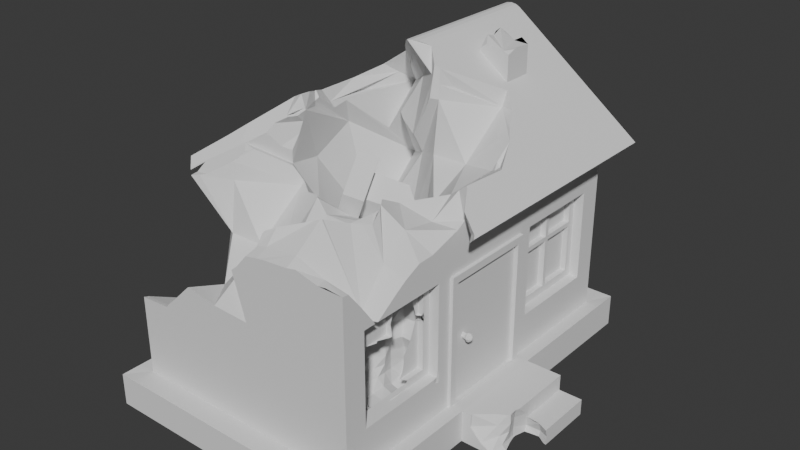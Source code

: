 # Source: damaged_house.blend  (saved by Blender 5.0.119; exported with 4.5.12 LTS)
import bpy
from mathutils import Matrix  # noqa: F401  (used for matrix-valued properties, if any)

bpy.ops.wm.read_factory_settings(use_empty=True)
scene = bpy.context.scene
scene.name = 'Scene'

# ---- collections
col_collection = bpy.data.collections.new('Collection'); scene.collection.children.link(col_collection)

# ---- world
world_world = bpy.data.worlds.new('World'); scene.world = world_world
world_world.use_nodes = True; world_world.node_tree.nodes.clear()
_N = world_world.node_tree.nodes; _L = world_world.node_tree.links
n0 = _N.new('ShaderNodeOutputWorld'); n0.name = 'World Output'; n0.location = (200, 100)
n1 = _N.new('ShaderNodeBackground'); n1.name = 'Background'; n1.location = (-200, 100)
n1.inputs[0].default_value = (0.05088, 0.05088, 0.05088, 1.0)
_L.new(n1.outputs[0], n0.inputs[0])
n0.is_active_output = True
world_world.color = (0.05088, 0.05088, 0.05088)
world_world.sun_shadow_jitter_overblur = 0.0

# ---- meshes
me_cube_001 = bpy.data.meshes.new('Cube.001')
me_cube_001.from_pydata([(1.741, -2.62, 1.122), (-2.0, 3.0, 3.5), (1.988, -1.101, 1.053), (2.771, -0.2501, 0.002146), (-1.151, -0.1281, 4.234), (1.741, -2.62, 2.652), (1.741, -1.09, 1.122), (2.0, 3.0, 3.5), (0.6418, -1.987, 2.912), (1.741, -1.09, 2.652), (0.0, 3.0, 5.024), (-2.0, -3.0, 0.4776), (-2.0, 3.0, 0.4776), (2.0, 3.0, 0.4776), (0.5182, 0.6437, 3.562), (-1.473, -1.662, 2.492), (1.741, 2.62, 1.122), (1.741, 2.62, 2.652), (2.0, -3.0, 0.4776), (-2.25, 3.375, -0.02985), (1.741, 1.09, 1.122), (-2.25, -3.375, -0.02985), (1.741, 1.09, 2.652), (-2.25, 3.375, 0.5074), (2.25, 3.375, -0.02985), (2.25, 3.375, 0.5074), (2.25, -3.375, -0.02985), (2.25, -3.375, 0.5074), (-2.25, -3.375, 0.5074), (2.0, -0.8435, 2.643), (2.0, 0.8435, 2.643), (2.0, -0.8435, 0.495), (2.0, 0.8435, 0.495), (2.0, 1.09, 1.122), (2.0, -2.62, 1.122), (2.0, -2.62, 2.652), (2.0, -1.09, 2.652), (2.0, 1.09, 2.652), (2.791, -0.2694, 0.3371), (2.0, 2.62, 1.122), (2.772, -0.251, 0.1488), (-0.08093, 1.131, 3.271), (2.0, 2.62, 2.652), (-0.9669, 2.039, 2.746), (2.0, -0.2012, 0.495), (-0.08093, 1.131, 4.534), (-1.395, 0.8717, 3.534), (2.0, 0.2144, 0.495), (-0.9669, 2.039, 4.009), (1.186, -1.443, 3.3), (2.0, 0.7536, 0.4776), (2.0, -0.7244, 0.4776), (2.25, 0.8473, 0.5074), (0.243, -2.709, 3.039), (2.25, -0.8154, 0.5074), (2.25, 0.8473, -0.02985), (2.25, -0.8154, -0.02985), (2.854, 0.8473, 0.5074), (2.854, 0.8473, -0.02985), (2.854, 0.8473, 0.2388), (3.247, 0.8473, -0.02985), (3.247, 0.8473, 0.2388), (2.797, -0.4101, 0.02814), (2.816, -0.5908, 0.04704), (-2.0, 3.296, 3.5), (2.771, -0.7996, 0.002181), (-0.9549, -0.5369, 4.255), (2.0, 3.296, 3.5), (-1.511, -1.256, 3.814), (0.0, 3.296, 5.024), (-2.143, 3.296, 3.644), (2.143, 3.296, 3.644), (-0.1599, 3.296, 5.155), (1.654, 0.5396, 3.656), (0.1599, 3.296, 5.155), (1.088, 0.6803, 3.543), (0.112, -2.035, 2.827), (0.0, 3.296, 5.091), (-0.3372, -1.766, 2.587), (-0.08652, 3.296, 5.192), (-0.903, -1.625, 2.473), (7.451e-09, 3.296, 5.206), (0.08652, 3.296, 5.192), (-2.302, 3.296, 3.27), (2.302, 3.296, 3.27), (-2.445, 3.296, 3.414), (2.445, 3.296, 3.414), (0.5079, 1.764, 3.378), (0.5079, 2.278, 3.378), (1.022, 1.764, 3.378), (1.022, 2.278, 3.378), (1.805, -0.8435, 0.495), (0.5182, -2.817, 3.421), (1.805, -0.8435, 2.643), (1.805, 0.8435, 0.495), (0.5182, 0.4456, 2.489), (0.5182, -0.6246, 2.875), (-1.473, -1.86, 1.419), (1.805, 0.8435, 2.643), (-1.473, -2.93, 1.805), (0.5182, -1.247, 3.054), (2.053, -0.8435, 0.495), (2.053, -0.7257, 2.525), (2.053, 0.7257, 0.495), (1.621, -1.797, 3.123), (2.053, 0.7257, 2.525), (2.053, 0.8435, 2.643), (2.053, 0.8435, 0.495), (2.053, -0.8435, 2.643), (2.053, -0.7257, 0.495), (1.884, -0.7257, 0.495), (1.884, 0.7257, 0.495), (1.884, 0.7257, 2.525), (1.884, -0.7257, 2.525), (-1.473, -1.558, 3.328), (0.5182, 0.7468, 4.398), (1.805, -0.8435, 0.4771), (1.805, 0.8435, 0.4771), (2.053, -0.8435, 0.4771), (2.053, 0.7257, 0.4771), (2.053, 0.8435, 0.4771), (2.053, -0.7257, 0.4771), (1.741, -2.489, 2.52), (1.741, -1.222, 1.254), (1.741, -1.222, 2.52), (1.741, -1.89, 2.52), (1.741, -2.489, 2.136), (1.741, -1.222, 2.062), (1.741, -1.222, 2.136), (1.741, -1.89, 2.136), (1.835, -2.489, 2.52), (1.835, -1.222, 1.254), (1.835, -1.222, 2.52), (1.835, -2.62, 2.652), (1.835, -1.814, 1.122), (1.835, -1.09, 1.122), (1.835, -1.09, 2.144), (1.835, -1.09, 2.652), (1.835, -1.814, 2.652), (1.741, -2.38, 2.699), (1.041, -2.805, 3.47), (1.835, -1.89, 2.52), (1.577, -2.856, 3.335), (1.835, -1.897, 1.122), (1.835, -1.897, 2.652), (1.835, -1.89, 2.136), (1.835, -1.09, 2.054), (1.741, 2.489, 1.254), (1.741, 2.489, 2.52), (1.741, 1.222, 1.254), (1.741, 1.222, 2.52), (1.741, 1.89, 1.254), (1.741, 1.821, 1.254), (1.741, 1.89, 2.52), (1.741, 1.821, 2.52), (1.741, 2.489, 2.062), (1.741, 2.489, 2.136), (1.741, 1.222, 2.062), (1.741, 1.222, 2.136), (1.741, 1.89, 2.062), (1.741, 1.89, 2.136), (1.741, 1.821, 2.062), (1.741, 1.821, 2.136), (1.835, 2.489, 2.136), (1.835, 2.489, 2.52), (1.835, 1.821, 1.254), (1.835, 1.222, 1.254), (1.835, 1.222, 2.136), (1.835, 1.222, 2.52), (1.835, 1.821, 2.52), (1.835, 2.62, 2.144), (1.835, 2.62, 2.652), (1.835, 1.814, 1.122), (1.835, 1.09, 1.122), (1.835, 1.09, 2.144), (1.835, 1.09, 2.652), (1.835, 1.814, 2.652), (1.835, 2.62, 1.122), (1.835, 2.489, 1.254), (1.835, 1.89, 1.254), (1.835, 1.89, 2.52), (1.835, 1.897, 1.122), (1.835, 1.897, 2.652), (1.835, 1.89, 2.136), (-0.9139, -2.364, 2.129), (1.835, 1.821, 2.136), (-0.4344, -2.59, 2.485), (-0.08042, -2.71, 2.765), (1.835, 2.489, 2.062), (-1.33, 0.05102, 3.211), (1.835, 1.222, 2.062), (-1.086, 1.071, 1.647), (0.2119, -2.992, 2.243), (1.835, 2.62, 2.054), (-0.1456, 0.8446, 1.929), (1.835, 1.09, 2.054), (1.835, 1.89, 2.062), (-1.088, -0.7192, 3.423), (-0.6699, -0.609, 2.872), (1.835, 1.821, 2.062), (-0.05413, -0.6117, 2.833), (1.077, -0.05842, 3.199), (1.557, -0.2846, 3.555), (1.043, -0.7838, 3.452), (1.583, -0.7318, 3.313), (1.55, -1.267, 3.386), (-1.273, 0.9502, 4.054), (-1.074, 1.748, 4.206), (-0.7093, 1.582, 4.484), (-0.8986, 1.824, 4.339), (0.0, 0.8521, 5.024), (-0.05694, 0.8458, 4.981), (-1.265, 0.3212, 4.06), (0.3609, 0.7716, 4.749), (0.1278, 0.997, 4.927), (0.1599, 0.8635, 5.155), (0.08652, 0.7928, 5.192), (1.65e-09, 0.7302, 5.206), (-0.04523, 0.7067, 5.199), (1.108, 1.54, 4.204), (-0.08652, 0.7381, 5.192), (-0.1599, 0.8096, 5.155), (0.2235, 0.9357, 5.107), (-1.301, 0.1738, 4.286), (-1.31, 0.9265, 4.279), (-1.171, 1.483, 4.385), (-0.8365, 1.629, 4.64), (-0.475, 1.165, 4.915), (-2.0, -1.797, 3.395), (-2.0, -1.637, 3.5), (-2.0, -1.909, 3.384), (2.0, -3.0, 3.311), (2.0, -2.668, 3.014), (-0.8828, -0.7657, 3.134), (2.0, -2.895, 3.303), (2.0, -1.995, 2.899), (2.0, -0.964, 3.127), (2.0, -1.242, 3.156), (-0.2762, -1.057, 3.222), (2.0, -1.797, 3.02), (2.0, -1.525, 3.145), (2.0, -0.5332, 3.5), (2.0, -0.5603, 3.389), (2.0, -0.7014, 3.313), (2.0, -2.405, 2.652), (2.0, -2.358, 2.652), (1.052, -3.0, 3.376), (1.205, -3.0, 3.41), (0.6472, -3.0, 3.343), (1.592, -3.0, 3.316), (1.721, -3.0, 3.335), (0.5182, -3.0, 3.324), (1.918, -2.387, 2.652), (-1.891, -1.532, 3.583), (-1.535, -1.221, 3.854), (-1.586, -1.253, 3.815), (-1.186, 0.1525, 4.12), (-1.192, 0.04079, 4.116), (-1.168, -0.1106, 4.134), (-0.9763, -0.5014, 4.28), (-1.018, -0.4054, 4.248), (-0.9697, -0.5324, 4.285), (-0.9619, -0.7976, 4.291), (-1.036, -0.8518, 4.235), (1.728, 0.2688, 3.708), (1.664, 0.651, 3.756), (1.732, 0.6301, 3.704), (1.739, -0.3463, 3.699), (1.737, 0.4901, 3.701), (1.421, 0.982, 3.941), (0.6346, 0.9794, 4.54), (0.5182, 0.7537, 4.629), (0.4358, 0.6934, 4.692), (1.108, 1.509, 4.18), (1.095, 1.52, 4.189), (1.053, 1.465, 4.222), (-2.143, -1.454, 3.644), (0.4532, 0.7136, 4.932), (1.217, 1.598, 4.35), (1.111, 1.639, 4.431), (1.686, 0.9136, 3.992), (1.55, 1.099, 4.095), (1.36, 1.418, 4.24), (2.137, -0.7525, 3.648), (2.143, -0.7553, 3.644), (1.902, -0.4016, 3.828), (1.924, -0.4174, 3.811), (1.932, 0.3733, 3.805), (1.916, 0.8435, 3.817), (1.901, -0.3701, 3.828), (0.5182, 0.7611, 4.882), (0.7618, 1.233, 4.696), (-1.187, -0.06803, 4.373), (2.832, 0.004321, 0.06295), (-1.195, -0.08434, 4.367), (-1.108, -0.2837, 4.432), (2.854, -0.0398, 0.308), (-1.109, -0.2827, 4.432), (3.067, 0.01784, 0.06013), (-1.057, -0.6439, 4.472), (-1.061, -0.5051, 4.469), (-1.285, -0.8109, 4.298), (-1.638, -1.072, 4.029), (-1.908, -1.239, 3.823), (2.302, -0.8382, 3.27), (2.445, -0.9502, 3.414), (2.171, -0.6556, 3.37), (2.195, -0.6941, 3.351), (2.226, -0.7093, 3.327), (2.407, -0.8851, 3.443), (-1.108, -0.2834, 4.432), (-1.131, -0.06493, 4.277), (-1.247, 0.3962, 3.945), (-1.211, 0.6229, 4.012), (2.583, -0.7942, 0.09371), (-1.152, 0.9095, 3.796), (2.4, -0.7879, 0.2863), (-1.04, 1.442, 3.332), (-0.7645, 1.402, 3.724), (2.75, -0.5887, 0.1653), (-0.5066, 1.105, 3.846), (2.715, -0.5846, 0.3367), (-0.4147, 1.058, 3.763), (-0.1242, 0.9394, 3.637), (2.822, -0.4421, 0.1941), (0.445, 0.7032, 4.79), (0.2401, 0.7636, 4.115), (2.851, -0.4562, 0.3582), (-0.06069, 0.8904, 3.647), (0.4102, 0.666, 4.418), (-2.0, -1.763, 1.054), (-2.0, -2.918, 1.767), (-2.0, -2.967, 1.781), (-2.0, -3.0, 1.795), (-2.0, -1.221, 2.336), (-2.0, -1.257, 2.107), (-2.0, -1.543, 0.9747), (-2.0, -1.233, 2.236), (-2.0, -1.922, 3.381), (0.3019, -3.0, 3.283), (-1.97, -3.0, 1.792), (-1.473, -3.0, 1.825), (-0.9864, -3.0, 2.312), (-1.242, -3.0, 2.059), (-1.421, -3.0, 1.893), (-0.4099, -3.0, 2.263), (0.002883, -3.0, 2.971), (-0.4355, -3.0, 2.237), (-0.9442, -3.0, 2.351), (0.2203, -3.0, 2.248), (0.2158, -3.0, 2.237), (0.2037, -3.0, 2.285), (0.09921, -3.0, 2.243), (0.1162, -3.0, 3.067), (-2.445, -1.506, 3.414), (-2.331, -1.626, 3.5), (-2.302, -1.609, 3.27), (-2.375, -1.574, 3.344), (-2.16, -1.791, 3.378), (1.035, -2.314, 3.789), (1.035, -2.292, 3.773), (1.013, -2.33, 3.783), (1.173, -1.932, 3.627), (1.251, -1.797, 3.592), (0.9385, -2.366, 3.754), (0.5182, -2.634, 3.628), (-1.986, -1.916, 3.385), (-1.878, -1.862, 3.405), (-1.793, -1.797, 3.422), (0.3442, -2.829, 3.382), (0.3447, -2.716, 3.522), (0.371, -2.69, 3.558), (0.361, -2.698, 3.547), (0.3994, -2.681, 3.573), (0.3526, -2.885, 3.354), (0.362, -2.948, 3.322), (0.3505, -2.873, 3.358), (-0.995, -0.8047, 3.436), (-1.041, -0.8553, 3.48), (-0.8818, -0.7254, 3.226), (-0.6153, -0.8943, 3.173), (-0.5806, -0.9203, 3.171), (-0.8351, -0.7399, 3.198), (-0.5173, -0.9414, 3.187), (-0.3116, -1.016, 3.246), (-0.2706, -1.056, 3.229), (-0.2754, -1.051, 3.231), (-0.03372, -1.118, 3.05), (-0.2644, -1.052, 3.222), (0.4912, -1.247, 3.057), (0.4201, -1.185, 3.037), (0.3029, -1.024, 2.978), (0.5182, -1.261, 3.066), (-1.389, -1.381, 3.748), (-1.328, -1.262, 3.767), (-1.473, -1.55, 3.627), (-2.201, -1.756, 3.395), (-2.186, -1.771, 3.388), (-1.239, -1.08, 3.992), (-1.138, -0.8886, 3.739), (-1.035, -0.7667, 3.667), (-1.223, -1.06, 3.634), (-1.01, -0.6336, 3.896), (-0.9321, -0.7343, 4.225), (-0.9824, -0.5745, 4.084), (-0.9825, -0.5742, 4.083), (1.026, -1.131, 3.632), (1.142, -1.291, 3.641), (1.277, -1.531, 3.645), (1.318, -1.665, 3.55), (1.224, -1.406, 3.633), (0.5316, -1.248, 3.072), (0.6968, -0.8655, 3.177), (0.7303, -0.8383, 3.193), (-1.005, -0.8569, 4.227), (-1.222, -1.046, 4.027), (-1.221, -1.044, 4.032), (-1.182, -0.9637, 4.119), (2.407, -0.8154, 0.5074), (2.398, -0.8154, 0.2859), (2.422, -0.8154, 0.2662), (2.779, -0.8154, -0.004885), (2.818, -0.8154, -0.02985), (2.771, -0.8154, 0.002366), (2.599, -0.8154, 0.08616), (2.584, -0.8154, 0.09431), (2.409, -0.7887, 0.5074), (2.653, -0.5749, 0.5074), (2.599, -0.6075, 0.5074), (2.832, -0.3111, 0.5074), (2.854, -0.2475, 0.5074), (2.845, -0.4529, 0.5074), (2.846, -0.3558, 0.5074), (2.813, -0.4824, 0.5074), (2.854, -0.03987, 0.308), (2.854, -0.02835, 0.2388), (2.854, -0.04089, 0.3103), (2.854, -0.04004, 0.3084), (2.854, -0.2022, 0.4599), (3.247, -0.1295, 0.2388), (3.247, -0.1077, 0.03475), (3.247, -0.0876, 0.1047), (3.247, -0.1069, -0.02985), (3.008, -0.0518, 0.2388), (3.081, -0.04793, 0.2388), (3.232, -0.1218, 0.2388), (3.063, -0.005678, -0.02985), (3.194, -0.09165, -0.02985), (2.882, -0.5838, -0.02985), (2.868, -0.7117, -0.02985), (2.868, -0.5139, -0.02985), (2.968, -0.03255, -0.02985), (2.785, -0.2181, -0.02985), (2.788, -0.2664, -0.02985), (2.82, -0.7994, -0.02985), (2.816, -0.3911, -0.02985), (2.834, -0.04103, -0.02985), (1.983, -0.7313, 0.4962), (1.983, 0.7201, 0.4962), (1.983, 0.7201, 2.526), (1.983, -0.7313, 2.526), (1.941, -0.4349, 1.529), (2.041, -0.4349, 1.529), (1.941, -0.4495, 1.494), (2.041, -0.4495, 1.494), (1.941, -0.4848, 1.479), (2.041, -0.4848, 1.479), (1.941, -0.52, 1.494), (2.041, -0.52, 1.494), (1.941, -0.5346, 1.529), (2.041, -0.5346, 1.529), (1.941, -0.52, 1.565), (2.041, -0.52, 1.565), (1.941, -0.4848, 1.579), (2.041, -0.4848, 1.579), (1.941, -0.4495, 1.565), (2.041, -0.4495, 1.565), (2.075, -0.4354, 1.48), (2.075, -0.4149, 1.529), (2.075, -0.4848, 1.459), (2.075, -0.5342, 1.48), (2.075, -0.5547, 1.529), (2.075, -0.5342, 1.579), (2.075, -0.4848, 1.599), (2.075, -0.4354, 1.579), (2.112, -0.4354, 1.48), (2.112, -0.4149, 1.529), (2.112, -0.4848, 1.459), (2.112, -0.5342, 1.48), (2.112, -0.5547, 1.529), (2.112, -0.5342, 1.579), (2.112, -0.4848, 1.599), (2.112, -0.4354, 1.579), (2.151, -0.4684, 1.513), (2.151, -0.4616, 1.529), (2.151, -0.4848, 1.506), (2.151, -0.5012, 1.513), (2.151, -0.508, 1.529), (2.151, -0.5012, 1.546), (2.151, -0.4848, 1.552), (2.151, -0.4684, 1.546), (1.861, 0.7201, 2.526), (1.861, -0.7313, 2.526), (1.861, -0.7313, 0.4962), (1.861, 0.7201, 0.4962), (2.0, -1.113, 1.029), (2.0, -1.178, 1.065), (2.0, -1.06, 1.046), (2.0, -1.073, 1.025), (2.0, -2.655, 0.9868), (2.0, -2.382, 0.8804), (2.0, -2.533, 0.8792), (2.0, -2.6, 0.8923), (2.0, -2.139, 1.015), (2.0, -1.909, 1.054), (2.0, -1.894, 1.047), (2.0, -1.675, 1.042), (2.0, -1.176, 1.122), (2.0, -1.498, 1.122), (2.0, -1.593, 1.065), (2.0, -1.65, 1.045), (2.0, -2.606, 2.652), (2.0, -2.733, 1.377), (2.0, -2.693, 1.047), (2.0, -2.703, 1.163), (2.0, -2.72, 1.334), (2.0, -2.672, 1.607), (2.0, -2.674, 1.603), (2.0, -2.675, 1.6), (2.0, -2.62, 1.723), (2.0, -2.62, 1.924), (2.0, -2.675, 1.977), (2.0, -2.899, 2.57), (2.0, -2.787, 2.627), (2.0, -2.924, 2.342), (2.0, -2.828, 2.193), (2.0, -2.907, 2.402), (2.0, -2.767, 2.093), (2.0, -2.737, 2.021), (2.0, -2.675, 2.664), (2.0, -2.715, 2.667), (2.0, -1.828, 2.652), (2.0, -1.527, 2.767), (2.0, -1.646, 2.764), (2.0, -1.085, 2.652), (2.0, -1.412, 2.777), (2.0, -1.151, 2.694), (2.0, -1.221, 2.714), (2.0, -1.306, 2.759), (2.0, -1.085, 2.655), (2.0, -1.072, 1.222), (2.0, -1.053, 1.183), (2.0, -1.049, 1.065), (2.0, -1.081, 2.311), (2.0, -1.09, 1.908), (2.0, -1.037, 2.161), (2.0, -1.021, 2.093), (2.0, -1.064, 2.352), (2.0, -1.021, 2.521), (2.0, -1.062, 2.566), (2.0, -1.09, 1.265), (1.961, -1.09, 2.491), (1.964, -1.09, 2.504), (1.996, -1.09, 2.652), (1.994, -1.09, 2.65), (1.977, -1.09, 2.579), (1.94, -1.09, 2.092), (1.989, -1.09, 2.32), (1.977, -1.09, 2.402), (1.977, -1.09, 2.24), (1.977, -1.09, 1.981), (1.955, -1.09, 2.065), (1.991, -1.09, 1.196), (1.991, -1.09, 1.122), (1.992, -1.09, 2.31), (1.741, -2.62, 1.52), (1.741, -2.62, 1.52), (1.805, -2.62, 1.566), (1.835, -2.62, 1.598), (1.8, -2.62, 2.331), (1.865, -2.62, 2.093), (1.819, -2.62, 2.29), (1.882, -2.62, 2.47), (1.89, -2.62, 2.52), (1.985, -2.62, 1.693), (1.96, -2.62, 2.603), (1.984, -2.62, 2.643), (1.997, -2.62, 2.652), (1.87, -1.894, 1.122), (1.842, -1.945, 1.122), (1.776, -2.145, 1.122), (1.741, -2.183, 1.122), (1.746, -2.175, 1.122), (1.765, -2.152, 1.122), (1.847, -1.708, 1.122), (1.979, -1.561, 1.122), (1.845, -1.646, 1.122), (1.988, -1.101, 1.122), (1.811, -1.643, 2.652), (1.794, -1.535, 2.652), (1.921, -1.262, 2.652), (1.947, -1.23, 2.652), (1.975, -1.14, 2.652), (1.975, -1.802, 2.652), (1.9, -1.723, 2.652), (1.741, -1.274, 2.136), (1.741, -1.294, 2.221), (1.741, -1.331, 2.337), (1.741, -1.344, 2.397), (1.741, -1.402, 2.481), (1.741, -1.451, 2.518), (1.741, -1.454, 2.52), (1.741, -2.447, 2.136), (1.741, -2.283, 2.136), (1.741, -2.328, 2.151), (1.741, -2.383, 2.218), (1.764, -1.405, 2.52), (1.743, -1.449, 2.52), (1.835, -1.328, 2.52), (1.816, -1.222, 2.136), (1.835, -1.222, 2.192), (1.741, -1.616, 1.254), (1.741, -1.559, 1.357), (1.741, -1.526, 1.475), (1.741, -1.531, 1.597), (1.741, -1.359, 1.846), (1.741, -1.405, 1.761), (1.741, -1.277, 2.062), (1.741, -1.317, 1.948), (1.835, -1.564, 1.254), (1.835, -1.446, 2.652), (1.835, -1.665, 2.652), (1.835, -1.353, 2.591), (1.835, -1.337, 2.533), (1.835, -1.848, 2.52), (1.835, -1.844, 2.533), (1.835, -1.877, 2.136), (1.835, -1.89, 2.199), (1.835, -1.89, 2.409), (1.835, -1.93, 2.136), (1.835, -1.646, 1.127), (1.835, -1.692, 1.128), (1.835, -1.601, 1.16), (1.835, -1.589, 1.21), (1.835, -1.968, 1.122), (1.835, -1.931, 1.131), (1.835, -1.894, 1.141), (1.835, -1.208, 2.129), (1.835, -1.222, 2.039), (1.835, -1.208, 2.075), (1.835, -1.197, 2.094), (1.835, -1.2, 2.104), (1.835, -2.581, 2.412), (1.835, -2.62, 2.391), (1.835, -2.489, 2.372), (1.835, -2.527, 2.376), (1.81, -1.89, 2.324), (1.813, -1.89, 2.328), (1.758, -2.099, 2.136), (1.779, -2.489, 2.136), (1.788, -2.142, 2.136), (1.82, -1.222, 2.062), (1.809, -1.229, 2.062), (1.822, -2.489, 2.196), (1.8, -2.489, 2.328), (0.5079, 1.764, 4.927), (1.022, 2.278, 4.966), (1.022, 1.764, 4.926), (0.5079, 2.278, 5.125), (0.6215, 1.764, 5.019), (0.7329, 1.764, 4.958), (0.9359, 1.764, 4.971), (0.9043, 2.278, 5.053), (0.765, 2.278, 4.976), (0.621, 2.278, 5.064), (1.022, 1.916, 4.975), (1.022, 2.032, 4.98), (1.022, 2.155, 4.883), (0.5079, 2.15, 5.1), (0.5079, 2.104, 5.045), (0.5079, 1.942, 5.093), (-0.3606, 0.1387, 2.855), (-0.1168, 0.01688, 3.291), (-0.1755, -0.2861, 2.633), (0.0683, -0.4079, 3.069), (-0.5049, 0.3227, 2.783), (-0.09708, 0.1188, 3.512), (0.2126, -0.5919, 3.14), (-0.676, 0.03864, 2.929), (-0.3725, -0.1131, 3.472), (-0.142, -0.6419, 3.195), (-0.7678, 0.1557, 2.884), (-0.3599, -0.04823, 3.613), (-0.05023, -0.759, 3.241), (-0.5834, 0.09748, 2.894), (-0.2799, -0.05424, 3.437), (-0.04945, -0.5831, 3.16), (-0.3529, -0.4314, 2.617), (-0.175, -0.3982, 2.448), (-0.1901, -0.3616, 2.469), (-0.37, -0.5991, 2.669), (-0.2034, -0.3295, 2.487), (-0.2369, -0.2924, 2.461), (-0.5332, -0.3827, 2.602), (-0.4285, -0.4988, 2.683), (-0.3973, -0.5333, 2.707), (-0.4543, -0.4702, 2.663), (-0.3768, -0.4466, 2.626), (0.2547, 0.5298, 2.62), (0.6522, -0.03685, 2.846), (0.4409, 0.1057, 2.398), (0.339, 0.3066, 3.117), (0.2218, 0.389, 2.599), (0.3108, 0.328, 2.532), (0.3732, 0.1534, 2.449), (0.54, 0.01596, 2.923), (0.5513, 0.1702, 2.96), (0.4289, 0.2443, 3.049), (0.4731, 0.04423, 2.542), (0.5242, 0.01428, 2.641), (0.66, 0.03471, 2.715), (0.2986, 0.3502, 3.0), (0.3214, 0.3891, 2.945), (0.2057, 0.4029, 2.822), (0.7526, -2.859, 0.2858), (1.225, -2.799, 0.995), (0.7532, -2.859, 2.728), (1.222, -2.803, 2.6), (0.7526, -0.4171, 0.2858), (1.233, -1.205, 1.003), (0.7533, -0.4171, 2.726), (1.231, -1.202, 2.591), (1.701, -2.859, 0.2858), (1.701, -2.859, 2.753), (1.701, -0.4171, 0.2858), (1.701, -0.4171, 2.752), (1.236, -1.998, 1.006), (1.304, -2.72, 1.796), (1.255, -1.998, 2.567), (1.246, -1.217, 1.796), (1.12, -1.998, 1.796), (1.19, -2.245, 0.9592), (1.037, -2.505, 0.8069), (1.08, -2.726, 0.8495), (1.194, -2.83, 2.042), (1.158, -1.75, 2.738), (1.146, -1.516, 2.738), (1.198, -1.333, 2.624), (1.306, -1.278, 1.557), (1.252, -1.224, 1.338), (1.234, -1.206, 1.149), (1.518, -1.005, 0.8023), (1.299, -1.054, 0.8517), (1.259, -1.365, 1.029), (1.278, -1.546, 1.048), (1.233, -1.755, 1.003), (1.213, -2.812, 1.138), (1.192, -2.832, 1.324), (1.246, -2.778, 1.553), (1.238, -2.643, 2.584), (1.242, -2.459, 2.58), (1.264, -2.24, 2.558), (1.213, -1.185, 2.453), (1.231, -1.203, 2.259), (1.204, -1.176, 2.041), (1.331, -1.114, 2.679), (1.53, -1.056, 2.738), (1.382, -2.786, 1.008), (1.567, -2.775, 1.019), (1.381, -1.998, 2.645), (1.561, -1.998, 0.9041), (1.358, -1.998, 0.8939), (1.32, -1.005, 1.796), (1.539, -0.9706, 1.796), (0.9561, -1.748, 1.796), (0.9259, -1.499, 1.796), (1.17, -1.35, 1.796), (1.203, -2.633, 1.796), (0.9239, -2.497, 1.796), (0.8675, -2.253, 1.796), (0.8818, -1.998, 1.542), (0.8411, -1.998, 1.283), (1.061, -1.998, 1.101), (1.114, -1.998, 2.468), (1.06, -1.998, 2.273), (1.106, -1.998, 2.04), (0.8457, -1.743, 2.051), (0.8044, -1.74, 2.314), (0.9463, -1.744, 2.539), (0.8225, -1.483, 2.053), (0.91, -1.496, 2.298), (1.029, -1.512, 2.504), (1.073, -1.309, 2.043), (1.119, -1.329, 2.266), (1.153, -1.341, 2.453), (1.553, -2.244, 2.739), (1.394, -2.239, 2.613), (1.554, -2.471, 2.731), (1.372, -2.462, 2.666), (1.549, -2.683, 2.738), (1.363, -2.661, 2.682), (1.338, -1.31, 2.74), (1.395, -2.239, 0.9791), (1.594, -2.232, 1.11), (1.336, -2.477, 0.8401), (1.577, -2.448, 1.004), (1.332, -2.692, 0.838), (1.563, -2.65, 0.9308), (1.325, -1.297, 0.8217), (1.525, -1.253, 0.7116), (1.376, -1.535, 0.9335), (1.553, -1.525, 0.8577), (1.367, -1.754, 0.9151), (1.558, -1.754, 0.8839), (1.399, -2.802, 1.168), (1.38, -2.85, 1.335), (1.294, -0.9506, 1.063), (1.316, -0.9947, 1.308), (1.363, -1.107, 1.551), (1.529, -0.9371, 1.061), (1.549, -1.032, 1.318), (1.564, -1.123, 1.553), (1.329, -1.026, 2.044), (1.343, -1.06, 2.272), (1.314, -0.9976, 2.508), (1.552, -1.047, 2.042), (1.559, -1.095, 2.263), (1.537, -0.9846, 2.511), (1.045, -1.749, 1.094), (0.8621, -1.743, 1.287), (0.872, -1.744, 1.541), (1.212, -1.544, 1.166), (1.177, -1.54, 1.337), (1.099, -1.527, 1.551), (1.283, -1.397, 1.195), (1.313, -1.411, 1.359), (1.304, -1.407, 1.559), (0.9393, -2.747, 1.046), (0.887, -2.767, 1.285), (1.027, -2.707, 1.546), (0.8549, -2.514, 1.014), (0.7754, -2.522, 1.272), (0.8086, -2.516, 1.538), (1.01, -2.249, 1.079), (0.8549, -2.254, 1.286), (0.7782, -2.257, 1.537), (1.079, -2.685, 2.043), (1.038, -2.702, 2.28), (1.133, -2.664, 2.462), (0.9116, -2.499, 2.049), (1.053, -2.477, 2.275), (1.185, -2.457, 2.437), (0.9912, -2.247, 2.045), (1.203, -2.238, 2.25), (1.251, -2.237, 2.41), (1.701, -2.745, 2.702), (1.701, -2.673, 2.715), (1.701, -2.591, 2.753), (1.701, -1.108, 2.039), (1.701, -1.169, 2.166), (1.701, -1.169, 2.728), (1.701, -1.183, 2.752), (1.701, -1.108, 2.686), (1.701, -1.111, 1.331), (1.701, -1.185, 2.248), (1.701, -0.9331, 1.796), (1.701, -1.038, 1.103), (1.701, -1.028, 1.471), (1.701, -0.9888, 1.711), (1.701, -1.06, 1.026), (1.701, -1.083, 1.247), (1.701, -1.061, 1.551), (1.701, -1.084, 1.954), (1.701, -1.085, 2.614), (1.701, -1.102, 2.461), (1.701, -2.847, 2.521), (1.701, -2.833, 2.63), (1.701, -2.859, 2.498), (1.701, -2.739, 0.9755), (1.701, -2.647, 0.9384), (1.701, -2.566, 0.9672), (1.701, -2.786, 1.008), (1.701, -2.826, 1.05), (1.701, -2.442, 1.035), (1.701, -2.859, 1.075), (1.701, -2.232, 1.118), (1.701, -2.345, 1.081), (1.701, -2.138, 1.037), (1.701, -1.998, 0.8774), (1.701, -1.91, 0.8699), (1.701, -1.752, 0.8421), (1.701, -1.058, 0.8557), (1.701, -1.203, 0.7917), (1.701, -1.276, 0.7647), (1.701, -1.443, 0.8295), (1.701, -1.528, 0.8746), (1.701, -1.673, 0.8325), (1.141, -2.859, 2.488), (1.151, -2.859, 2.5), (1.166, -2.859, 2.524), (1.09, -2.859, 2.285), (1.166, -2.859, 2.123), (1.114, -2.859, 2.326), (1.327, -2.859, 1.858), (1.23, -2.859, 2.042), (1.346, -2.859, 1.552), (1.361, -2.859, 1.58), (1.302, -2.859, 2.656), (1.237, -2.859, 2.585), (1.356, -2.859, 2.684), (1.335, -2.859, 2.678), (1.508, -2.859, 1.145), (1.426, -2.859, 1.284), (1.389, -2.859, 1.333), (1.376, -2.859, 1.408), (1.623, -2.859, 1.097), (1.666, -2.859, 2.56), (1.64, -2.859, 2.656), (1.583, -2.859, 2.7), (1.561, -2.859, 1.107), (1.367, -2.859, 1.796), (1.541, -2.859, 2.707), (1.355, -1.305, 2.743), (1.293, -1.516, 2.742), (1.309, -1.75, 2.742), (1.3, -1.555, 2.742), (1.334, -1.393, 2.743), (1.451, -1.998, 2.746), (1.419, -1.922, 2.745), (1.466, -2.112, 2.747), (1.335, -1.776, 2.743), (1.614, -2.626, 2.751), (1.637, -2.474, 2.751), (1.551, -2.221, 2.749), (1.654, -2.37, 2.752), (1.57, -2.224, 2.75), (1.627, -2.244, 2.751), (1.673, -1.182, 2.752), (1.53, -1.075, 2.748), (1.74, -2.601, 2.664), (1.74, -1.193, 2.663)], [], [(334, 338, 230, 228, 229, 1, 12, 11, 333, 332, 331, 330, 336, 335, 337), (12, 1, 7, 13), (30, 32, 33, 37), (525, 522, 528, 527, 526, 529, 530, 531, 538, 537, 535, 534, 536, 532, 533, 540, 539, 521, 244, 232, 234, 231, 18, 31, 507, 508, 505, 506, 517, 518, 519, 520, 516, 515, 514, 513, 510, 511, 512, 509, 523, 524), (514, 515, 516, 520, 519, 518, 34, 529, 526, 527, 528, 522, 525, 524, 523, 509, 512, 511, 510, 513), (537, 538, 531, 530, 35, 521, 539, 540, 533, 532, 536, 534, 535), (547, 548, 545, 542, 543, 541, 36, 544, 549, 546), (548, 547, 546, 549, 544, 29, 30, 37, 42, 39, 33, 32, 13, 7, 241, 242, 243, 236, 237, 240, 239, 235, 245, 541, 543, 542, 545), (555, 556, 554, 560, 550, 551, 552, 507, 31, 29, 544, 559, 558, 557, 553), (544, 36, 554, 556, 555, 553, 557, 558, 559), (47, 50, 13, 32), (343, 344, 341, 340, 333, 11, 18, 231, 250, 249, 247, 246, 248, 251, 339, 353, 346, 351, 349, 350, 352, 345, 347, 348, 342), (7, 1, 10), (51, 18, 27, 54), (11, 12, 23, 28), (26, 27, 28, 21), (56, 54, 27, 26), (19, 23, 25, 24), (21, 28, 23, 19), (12, 13, 25, 23), (18, 11, 28, 27), (569, 566, 571, 570, 554, 36, 563, 564, 565, 562, 561, 568, 567, 574), (567, 568, 561, 562, 565, 564, 563, 9, 6, 573, 572, 560, 554, 570, 571, 566, 569, 574), (578, 584, 529, 34, 0, 576, 575, 577), (577, 575, 576, 5, 587, 586, 585, 583, 582, 579, 581, 580, 530, 529, 584, 578), (587, 35, 530, 580, 581, 579, 582, 583, 585, 586), (594, 588, 589, 590, 593, 592, 591, 0, 34, 518, 595, 596), (588, 594, 596, 595, 518, 517, 597, 573, 6, 591, 592, 593, 590, 589), (563, 36, 541, 603, 604, 598, 599, 600, 601, 602), (35, 587, 521), (587, 5, 9, 563, 602, 601, 600, 599, 598, 604, 603, 541, 245, 252, 244, 521), (20, 22, 37, 33), (17, 16, 39, 42), (39, 16, 20, 33), (37, 22, 17, 42), (24, 25, 52, 55), (59, 58, 55, 52, 57), (13, 50, 52, 25), (50, 51, 54, 52), (31, 18, 51, 44), (44, 51, 50, 47), (58, 59, 61, 60), (425, 420, 419, 418, 54, 56, 422, 421, 423, 424), (433, 431, 432, 429, 430, 57, 52, 54, 418, 426, 428, 427), (434, 435, 59, 57, 430, 438, 436, 437), (442, 60, 61, 439, 441, 440), (445, 439, 61, 59, 435, 443, 444), (450, 448, 449, 454, 422, 56, 26, 21, 19, 24, 55, 58, 60, 442, 447, 446, 451, 456, 452, 453, 455), (263, 254, 255, 253, 229, 64, 69, 210, 211, 208, 209, 207, 206, 212, 256, 257, 258, 260, 259, 261, 262), (270, 271, 272, 213, 214, 210, 69, 67, 241, 267, 264, 268, 266, 265, 269, 273, 274, 275), (355, 276, 70, 85, 354), (72, 79, 77), (79, 81, 77), (81, 82, 77), (82, 74, 77), (215, 74, 82, 216), (216, 82, 81, 217), (218, 217, 81, 79, 220), (220, 79, 72, 221), (289, 285, 286, 283, 284, 71, 74, 215, 222, 277, 290, 291, 279, 278, 282, 281, 280, 288, 287), (295, 297, 294, 292, 223, 224, 225, 226, 227, 221, 72, 70, 276, 303, 302, 301, 299, 300), (71, 67, 69, 77, 74), (77, 69, 64, 70, 72), (356, 357, 354, 85, 83), (84, 86, 305, 304), (67, 71, 86, 84), (308, 307, 306, 241, 67, 84, 304), (70, 64, 83, 85), (309, 305, 86, 71, 284), (356, 83, 64, 229, 358), (87, 665, 680, 679, 678, 668, 88), (88, 668, 674, 673, 672, 666, 90), (90, 666, 677, 676, 675, 667, 89), (89, 667, 671, 670, 669, 665, 87), (94, 98, 106, 107), (105, 102, 113, 112), (101, 108, 93, 91), (106, 98, 93, 108), (105, 103, 107, 106), (102, 105, 106, 108), (109, 102, 108, 101), (109, 103, 111, 110), (102, 109, 110, 113), (103, 105, 112, 111), (101, 91, 116, 118), (94, 107, 120, 117), (109, 101, 118, 121), (103, 109, 121, 119), (107, 103, 119, 120), (605, 128, 124, 611, 610, 609, 608, 607, 606), (614, 613, 129, 125, 122, 126, 612, 615), (124, 132, 618, 616, 617, 611), (620, 132, 124, 128, 619), (624, 623, 622, 621, 123, 127, 627, 628, 625, 626), (629, 131, 123, 621), (122, 125, 141, 130), (633, 618, 132, 137, 630, 632), (138, 144, 133, 130, 141, 634, 635, 631), (634, 141, 638), (637, 145, 636), (644, 143, 134, 135, 131, 629, 643, 642, 640, 641, 646, 645), (648, 131, 135, 146, 136, 137, 132, 620, 647, 651, 650, 649), (654, 130, 133, 653, 652, 655), (638, 141, 125, 129, 145, 637, 656, 657), (612, 126, 659), (660, 658, 639, 145, 129, 613), (661, 127, 123, 131, 648), (127, 661, 662, 627), (128, 605, 619), (126, 122, 130, 654, 664, 663, 659), (162, 154, 150, 158), (156, 148, 153, 160), (159, 196, 179, 151), (154, 169, 168, 150), (147, 155, 159, 151), (150, 168, 167, 158), (152, 161, 157, 149), (149, 166, 165, 152), (148, 164, 180, 153), (176, 175, 168, 169, 180, 164, 171, 182), (183, 180, 169, 185), (179, 196, 199, 165), (196, 183, 185, 199), (188, 163, 183, 196), (181, 177, 178, 179, 165, 166, 173, 172), (195, 173, 166, 190, 167, 168, 175, 174), (199, 185, 167, 190), (170, 171, 164, 163, 188, 178, 177, 193), (152, 165, 199, 161), (153, 180, 183, 160), (162, 185, 169, 154), (147, 178, 188, 155), (155, 188, 196, 159), (160, 183, 163, 156), (157, 190, 166, 149), (161, 199, 190, 157), (151, 179, 178, 147), (158, 167, 185, 162), (156, 163, 164, 148), (256, 212, 223, 292, 311), (310, 297, 295), (312, 212, 256), (224, 223, 212, 206, 207, 225), (315, 317, 48, 207, 206, 212, 312, 313), (320, 322, 323, 45, 48, 317, 318), (213, 272, 325), (329, 272, 213, 45, 323, 328, 326), (222, 213, 325, 277), (215, 216, 217, 222), (217, 218, 211, 210, 213), (210, 214, 213), (217, 213, 222), (214, 210, 211, 45, 213), (227, 226, 209, 211, 218, 220, 221), (209, 208, 211), (208, 209, 48, 45, 211), (207, 209, 226, 225), (209, 207, 48), (359, 361, 140, 142, 139, 360), (252, 139, 142, 234, 232, 244), (247, 249, 142, 140, 246), (231, 234, 142, 249), (249, 250, 231), (362, 360, 139, 104, 363), (252, 245, 235, 239, 104, 139), (248, 246, 140, 92, 251), (365, 92, 140, 361, 364), (367, 368, 228, 230, 338, 366), (373, 371, 372, 370, 369, 92, 365), (375, 339, 251, 92, 369, 376, 374), (189, 197, 198, 191), (191, 198, 200, 194), (380, 381, 198, 197, 378, 377, 379, 382), (388, 387, 200, 198, 381, 383, 384, 386, 385), (258, 260, 66, 189, 46, 257), (4, 260, 258, 257), (46, 189, 191, 43), (41, 43, 191, 194), (14, 41, 194, 95), (194, 200, 96, 95), (391, 390, 389, 100, 96, 200, 387), (392, 100, 389), (393, 394, 68, 253, 229, 228, 368, 395), (358, 229, 253, 396, 397), (399, 398, 68, 197, 400), (401, 378, 197, 68, 394), (402, 400, 197, 189, 66, 403, 404, 405), (202, 201, 203, 204), (241, 267, 202, 204, 243, 242), (285, 267, 241, 306, 286), (407, 205, 204, 203, 406), (243, 204, 205, 237), (237, 236, 243), (14, 95, 201, 75), (75, 201, 202, 73), (264, 268, 73, 202, 267), (287, 268, 264, 267, 285, 289), (283, 286, 306, 307), (307, 308, 304, 305, 309, 284, 283), (240, 237, 205, 104, 239), (410, 408, 409, 363, 104, 205, 407), (411, 100, 392), (413, 406, 203, 96, 100, 411, 412), (95, 96, 203, 201), (279, 219, 282, 278), (275, 115, 14, 75, 273, 274), (274, 273, 219, 275), (271, 115, 275, 270), (291, 290, 271, 270, 275, 219, 279), (265, 73, 268, 266), (287, 288, 280), (266, 268, 287), (280, 265, 266), (280, 266, 287), (269, 273, 75, 73, 265), (281, 282, 219, 273, 269, 265, 280), (312, 256, 257, 46, 313), (311, 292, 294, 4, 257, 256), (329, 115, 271, 272), (325, 272, 271, 290, 277), (326, 328, 41, 14, 115, 329), (322, 320, 318, 43, 41, 328, 323), (317, 315, 313, 46, 43, 318), (255, 253, 68), (396, 253, 255, 303, 276, 355), (261, 66, 260, 259), (295, 300, 261, 259, 260, 4, 294, 297, 310), (403, 66, 261, 263, 414), (261, 262, 263), (299, 301, 263, 261, 300), (261, 263, 262), (254, 255, 68, 398, 415, 416, 417, 414, 263), (302, 303, 255, 254, 263, 301), (335, 336, 97, 15, 337), (330, 331, 99, 97, 336), (340, 341, 99, 331, 332, 333), (347, 345, 186, 184, 348), (352, 192, 187, 186, 345), (350, 192, 352), (15, 97, 184, 80), (80, 184, 186, 78), (78, 186, 187, 76), (76, 187, 53, 8), (53, 187, 192), (192, 351, 346), (346, 353, 53), (346, 53, 192), (192, 350, 349, 351), (99, 341, 344, 343), (348, 184, 97, 99, 343, 342), (371, 49, 8, 53, 370, 372), (364, 361, 359, 360, 362, 410, 49, 371, 373, 365), (362, 363, 409), (409, 408, 410), (362, 409, 410), (369, 370, 53, 353, 339, 375, 374, 376), (238, 386, 384, 383), (379, 233, 380, 382), (386, 238, 388, 385), (114, 15, 80, 233), (401, 394, 393, 395, 114, 233, 379, 377, 378), (415, 398, 399, 400, 402, 405, 417, 416), (405, 404, 403, 414, 417), (413, 49, 410, 407, 406), (389, 390, 76, 8, 49, 413, 412, 411, 392), (387, 388, 238, 78, 76, 390, 391), (381, 380, 233, 80, 78, 238, 383), (396, 355, 354, 357, 397), (368, 367, 114, 395), (337, 15, 114, 367, 366, 338, 334), (357, 356, 358, 397), (453, 452, 3, 62, 455), (454, 65, 423, 422), (423, 421, 422), (449, 448, 63, 65, 454), (450, 455, 62, 63, 448), (434, 296, 293, 298, 444, 443, 435), (296, 434, 437, 436), (445, 444, 298, 441, 439), (452, 456, 293, 40, 3), (40, 293, 296, 38), (438, 430, 429, 38, 296, 436), (442, 440, 441, 298, 446, 447), (451, 446, 298, 293, 456), (314, 319, 321, 316), (428, 426, 316, 321, 427), (319, 324, 327, 321), (433, 427, 321, 327, 431), (424, 423, 65, 314, 425), (425, 314, 316, 419, 420), (426, 418, 419, 316), (432, 431, 327, 38, 429), (324, 40, 38, 327), (62, 3, 40, 324), (63, 62, 324, 319), (65, 63, 319, 314), (458, 457, 460, 459), (461, 462, 464, 463), (463, 464, 466, 465), (465, 466, 468, 467), (467, 468, 470, 469), (469, 470, 472, 471), (471, 472, 474, 473), (474, 472, 482, 483), (473, 474, 476, 475), (475, 476, 462, 461), (477, 478, 486, 485), (470, 468, 480, 481), (476, 474, 483, 484), (466, 464, 477, 479), (472, 470, 481, 482), (462, 476, 484, 478), (464, 462, 478, 477), (468, 466, 479, 480), (490, 489, 497, 498), (478, 484, 492, 486), (483, 482, 490, 491), (481, 480, 488, 489), (479, 477, 485, 487), (484, 483, 491, 492), (482, 481, 489, 490), (480, 479, 487, 488), (496, 495, 493, 494, 500, 499, 498, 497), (488, 487, 495, 496), (485, 486, 494, 493), (486, 492, 500, 494), (491, 490, 498, 499), (489, 488, 496, 497), (487, 485, 493, 495), (492, 491, 499, 500), (504, 501, 502, 503), (458, 459, 501, 504), (459, 460, 502, 501), (460, 457, 503, 502), (457, 458, 504, 503), (508, 2, 506, 505), (2, 508, 507, 552, 551, 572, 573, 597), (551, 550, 560, 572), (597, 517, 506, 2), (699, 683, 684, 687, 698), (687, 693, 700, 698), (682, 681, 685, 686), (685, 681, 683, 699, 701, 702), (684, 682, 686, 687), (690, 689, 695, 696), (686, 685, 691, 692), (703, 691, 685, 702), (687, 686, 692, 693), (688, 689, 692, 691), (689, 690, 693, 692), (705, 700, 693, 690, 704), (706, 688, 691, 703), (696, 695, 694, 697), (707, 704, 690, 696, 697), (689, 688, 694, 695), (706, 707, 697, 694, 688), (701, 699, 698, 700, 705), (707, 706, 703, 702, 701, 705, 704), (708, 712, 713, 714, 710, 683, 681), (709, 715, 716, 717, 711, 682, 684), (710, 718, 719, 720, 709, 684, 683), (711, 721, 722, 723, 708, 681, 682), (708, 723, 722, 721, 711, 717, 716, 715, 709, 720, 719, 718, 710, 714, 713, 712), (665, 669, 670, 671, 667, 675, 676, 677, 666, 672, 673, 674, 668, 678, 679, 680), (724, 726, 730, 728), (728, 730, 735, 734), (856, 857, 733, 877, 875, 876, 855), (885, 886, 883, 880, 879, 878, 881, 882, 884, 732, 734, 735, 861, 860, 862, 873, 874, 864, 859, 858, 872, 865, 868, 871, 867, 863, 870, 866, 869, 891, 892, 893, 894, 895, 896, 890, 889, 888, 887), (877, 733, 726, 724, 732, 884, 915, 919, 911, 912, 913, 914, 905, 906, 920, 903, 904, 901, 900, 902, 897, 898, 899, 908, 907, 910, 909, 921, 918, 917, 916), (728, 734, 732, 724), (935, 933, 929, 927, 928, 930, 924, 925, 923, 926, 922, 938, 937, 861, 735, 730, 726, 733, 857, 931, 932, 934, 936), (786, 789, 790, 787), (787, 790, 791, 788), (789, 792, 793, 790), (790, 793, 794, 791), (740, 774, 786, 785), (785, 786, 787, 784), (784, 787, 788, 783), (783, 788, 745, 738), (788, 791, 746, 745), (791, 794, 747, 746), (794, 762, 731, 747), (793, 763, 762, 794), (792, 764, 763, 793), (776, 739, 764, 792), (775, 776, 792, 789), (774, 775, 789, 786), (917, 876, 875, 877, 916), (908, 899, 727, 907), (744, 901, 904), (737, 744, 904, 903, 920), (797, 795, 936, 934, 932), (795, 797, 798, 796), (931, 857, 856, 799, 797, 932), (797, 799, 800, 798), (935, 936, 795, 933), (795, 796, 769, 927, 929, 933), (769, 796, 761, 738), (796, 798, 760, 761), (798, 800, 759, 760), (727, 759, 800, 910, 907), (909, 910, 800, 799, 921), (799, 856, 855, 876, 917, 918, 921), (801, 922, 926), (766, 862, 860, 861, 937, 938), (801, 765, 766, 938, 922), (765, 801, 747, 731), (746, 747, 801, 926, 923), (925, 924, 745, 746, 923), (769, 738, 745, 924, 930), (927, 769, 930, 928), (802, 804, 805, 803), (803, 805, 883, 886, 885), (804, 806, 807, 805), (805, 807, 879, 880, 883), (736, 741, 802, 771), (771, 802, 803, 770), (770, 803, 885, 887, 888), (807, 768, 881, 878, 879), (806, 767, 768, 807), (743, 725, 767, 806), (742, 743, 806, 804), (741, 742, 804, 802), (808, 810, 811, 809), (809, 811, 895, 894, 893), (810, 812, 813, 811), (811, 813, 890, 896, 895), (729, 753, 808, 752), (752, 808, 809, 751), (751, 809, 893, 892, 891), (813, 770, 888, 889, 890), (812, 771, 770, 813), (755, 736, 771, 812), (754, 755, 812, 810), (753, 754, 810, 808), (911, 814, 815, 913, 912), (914, 913, 815), (905, 758, 737, 920, 906), (815, 757, 758, 905, 914), (814, 756, 757, 815), (767, 725, 756, 814), (768, 767, 814, 911, 919), (915, 884, 882, 881, 768, 919), (816, 819, 820, 817), (817, 820, 821, 818), (870, 863, 820, 819, 866), (867, 871, 821, 820, 863), (729, 752, 816, 750), (750, 816, 817, 749), (749, 817, 818, 748), (748, 818, 772, 739), (818, 821, 773, 772), (868, 865, 773, 821, 871), (869, 866, 819, 751, 891), (752, 751, 819, 816), (822, 825, 826, 823), (823, 826, 827, 824), (859, 864, 826, 825, 858), (874, 827, 826, 864), (739, 772, 822, 764), (764, 822, 823, 763), (763, 823, 824, 762), (762, 824, 765, 731), (824, 827, 766, 765), (873, 862, 766, 827, 874), (872, 858, 825, 773, 865), (772, 773, 825, 822), (828, 831, 832, 829), (829, 832, 833, 830), (831, 834, 835, 832), (832, 835, 836, 833), (736, 755, 828, 782), (782, 828, 829, 781), (781, 829, 830, 780), (780, 830, 774, 740), (830, 833, 775, 774), (833, 836, 776, 775), (836, 748, 739, 776), (835, 749, 748, 836), (834, 750, 749, 835), (753, 729, 750, 834), (754, 753, 834, 831), (755, 754, 831, 828), (837, 840, 841, 838), (838, 841, 842, 839), (840, 843, 844, 841), (841, 844, 845, 842), (725, 743, 837, 756), (756, 837, 838, 757), (757, 838, 839, 758), (758, 839, 777, 737), (839, 842, 778, 777), (842, 845, 779, 778), (845, 780, 740, 779), (844, 781, 780, 845), (843, 782, 781, 844), (741, 736, 782, 843), (742, 741, 843, 840), (743, 742, 840, 837), (846, 849, 850, 847), (847, 850, 851, 848), (849, 852, 853, 850), (850, 853, 854, 851), (737, 777, 846, 744), (744, 846, 847, 900, 901), (847, 848, 897, 902, 900), (848, 759, 727, 899, 898, 897), (848, 851, 760, 759), (851, 854, 761, 760), (854, 783, 738, 761), (853, 784, 783, 854), (852, 785, 784, 853), (779, 740, 785, 852), (778, 779, 852, 849), (777, 778, 849, 846), (935, 933, 929, 927, 928, 930, 924, 925, 923, 926, 922, 938, 937, 861, 857, 931, 932, 934, 936), (857, 861, 940, 939)])
_uv = me_cube_001.uv_layers.new(name='UVMap')
_uv.uv.foreach_set('vector', [0.5419, 0.07414, 0.6165, 0.04493, 0.6167, 0.04544, 0.6175, 0.05012, 0.625, 0.0568, 0.625, 0.25, 0.4091, 0.25, 0.4091, 0.0, 0.5032, 0.0, 0.5022, 0.001369, 0.5012, 0.003421, 0.4503, 0.05153, 0.4446, 0.06072, 0.5255, 0.07263, 0.5347, 0.07362, 0.4091, 0.25, 0.625, 0.25, 0.625, 0.5, 0.4091, 0.5, 0.5638, 0.5899, 0.4104, 0.5899, 0.4552, 0.5796, 0.5644, 0.5796, 0.4703, 0.7383, 0.4734, 0.7389, 0.4893, 0.7365, 0.4895, 0.7364, 0.4898, 0.7363, 0.4981, 0.7342, 0.5124, 0.7342, 0.5162, 0.7365, 0.5193, 0.7391, 0.5245, 0.7403, 0.5316, 0.7428, 0.5423, 0.7469, 0.5466, 0.7461, 0.5586, 0.7458, 0.5626, 0.7411, 0.5655, 0.7381, 0.5653, 0.7365, 0.5644, 0.7336, 0.5644, 0.7252, 0.5903, 0.7362, 0.6109, 0.7456, 0.6115, 0.75, 0.4091, 0.75, 0.4104, 0.6601, 0.4497, 0.6692, 0.4482, 0.6697, 0.4485, 0.6714, 0.4511, 0.6741, 0.4552, 0.674, 0.4552, 0.6874, 0.4511, 0.6914, 0.4496, 0.6938, 0.4494, 0.6948, 0.4498, 0.7039, 0.4503, 0.7045, 0.4475, 0.7141, 0.4379, 0.7242, 0.4378, 0.7305, 0.4387, 0.7333, 0.4455, 0.7356, 0.4498, 0.7372, 0.4581, 0.7376, 0.4503, 0.7045, 0.4498, 0.7039, 0.4494, 0.6948, 0.4496, 0.6938, 0.4511, 0.6914, 0.4552, 0.6874, 0.4552, 0.7342, 0.4981, 0.7342, 0.4898, 0.7363, 0.4895, 0.7364, 0.4893, 0.7365, 0.4734, 0.7389, 0.4703, 0.7383, 0.4581, 0.7376, 0.4498, 0.7372, 0.4455, 0.7356, 0.4387, 0.7333, 0.4378, 0.7305, 0.4379, 0.7242, 0.4475, 0.7141, 0.5245, 0.7403, 0.5193, 0.7391, 0.5162, 0.7365, 0.5124, 0.7342, 0.5644, 0.7342, 0.5644, 0.7336, 0.5653, 0.7365, 0.5655, 0.7381, 0.5626, 0.7411, 0.5586, 0.7458, 0.5466, 0.7461, 0.5423, 0.7469, 0.5316, 0.7428, 0.5688, 0.6759, 0.572, 0.6794, 0.5734, 0.6838, 0.5727, 0.6886, 0.5724, 0.6936, 0.5644, 0.7012, 0.5644, 0.6704, 0.5644, 0.6702, 0.5646, 0.6702, 0.5674, 0.6729, 0.572, 0.6794, 0.5688, 0.6759, 0.5674, 0.6729, 0.5646, 0.6702, 0.5644, 0.6702, 0.5638, 0.6601, 0.5638, 0.5899, 0.5644, 0.5796, 0.5644, 0.5158, 0.4552, 0.5158, 0.4552, 0.5796, 0.4104, 0.5899, 0.4091, 0.5, 0.625, 0.5, 0.625, 0.6472, 0.617, 0.6483, 0.6116, 0.6542, 0.5984, 0.6652, 0.6004, 0.6767, 0.5996, 0.6886, 0.5907, 0.6999, 0.5821, 0.7081, 0.5644, 0.7233, 0.5644, 0.7012, 0.5724, 0.6936, 0.5727, 0.6886, 0.5734, 0.6838, 0.5293, 0.6682, 0.5245, 0.6676, 0.5113, 0.6704, 0.4653, 0.6704, 0.4623, 0.6697, 0.4595, 0.6689, 0.4511, 0.6687, 0.4497, 0.6692, 0.4104, 0.6601, 0.5638, 0.6601, 0.5644, 0.6702, 0.5583, 0.6692, 0.5551, 0.6675, 0.543, 0.6693, 0.5401, 0.67, 0.5644, 0.6702, 0.5644, 0.6704, 0.5113, 0.6704, 0.5245, 0.6676, 0.5293, 0.6682, 0.5401, 0.67, 0.543, 0.6693, 0.5551, 0.6675, 0.5583, 0.6692, 0.4104, 0.6131, 0.4091, 0.5827, 0.4091, 0.5, 0.4104, 0.5899, 0.5221, 0.9526, 0.5102, 0.9638, 0.5054, 0.9671, 0.503, 0.9982, 0.5032, 1.0, 0.4091, 1.0, 0.4091, 0.75, 0.6115, 0.75, 0.6132, 0.7674, 0.6119, 0.7755, 0.6186, 0.7997, 0.6162, 0.8092, 0.6138, 0.8346, 0.6125, 0.8426, 0.6095, 0.8561, 0.5941, 0.8677, 0.5872, 0.8748, 0.5382, 0.8623, 0.5356, 0.8612, 0.5348, 0.8615, 0.5352, 0.8688, 0.5367, 0.9006, 0.5348, 0.9022, 0.5429, 0.934, 0.5402, 0.9367, 0.625, 0.5, 0.625, 0.25, 0.625, 0.5, 0.4091, 0.666, 0.4091, 0.75, 0.4091, 0.75, 0.4091, 0.666, 0.4091, 0.0, 0.4091, 0.25, 0.4091, 0.25, 0.4091, 0.0, 0.375, 0.75, 0.4091, 0.75, 0.4091, 1.0, 0.375, 1.0, 0.375, 0.666, 0.4091, 0.666, 0.4091, 0.75, 0.375, 0.75, 0.375, 0.25, 0.4091, 0.25, 0.4091, 0.5, 0.375, 0.5, 0.375, 0.0, 0.4091, 0.0, 0.4091, 0.25, 0.375, 0.25, 0.4091, 0.25, 0.4091, 0.5, 0.4091, 0.5, 0.4091, 0.25, 0.4091, 0.75, 0.4091, 1.0, 0.4091, 1.0, 0.4091, 0.75, 0.5577, 0.2886, 0.5335, 0.2825, 0.5291, 0.2849, 0.5153, 0.2886, 0.5034, 0.2924, 0.625, 0.2924, 0.625, 0.2917, 0.6246, 0.2914, 0.613, 0.2886, 0.6007, 0.2864, 0.5987, 0.286, 0.5841, 0.2886, 0.5707, 0.2906, 0.5691, 0.2911, 0.5707, 0.2906, 0.5841, 0.2886, 0.5987, 0.286, 0.6007, 0.2864, 0.613, 0.2886, 0.6246, 0.2914, 0.625, 0.2917, 0.625, 0.25, 0.375, 0.25, 0.375, 0.2908, 0.387, 0.2909, 0.3983, 0.2924, 0.5034, 0.2924, 0.5153, 0.2886, 0.5291, 0.2849, 0.5335, 0.2825, 0.5577, 0.2886, 0.5691, 0.2911, 0.4528, 0.9846, 0.4683, 0.9602, 0.4732, 0.9576, 0.375, 0.9576, 0.375, 1.0, 0.44, 1.0, 0.4401, 1.0, 0.4474, 0.9896, 0.4474, 0.9896, 0.4401, 1.0, 0.44, 1.0, 0.625, 1.0, 0.625, 0.9582, 0.6235, 0.9602, 0.6169, 0.9642, 0.6034, 0.9756, 0.5952, 0.9769, 0.5726, 0.9904, 0.5658, 0.9872, 0.5337, 0.9797, 0.506, 0.9576, 0.4732, 0.9576, 0.4683, 0.9602, 0.4528, 0.9846, 0.625, 0.9582, 0.625, 0.9576, 0.506, 0.9576, 0.5337, 0.9797, 0.5658, 0.9872, 0.5726, 0.9904, 0.5952, 0.9769, 0.6034, 0.9756, 0.6169, 0.9642, 0.6235, 0.9602, 0.1424, 0.6009, 0.146, 0.6313, 0.1416, 0.6397, 0.1307, 0.6722, 0.129, 0.6734, 0.1259, 0.6773, 0.125, 0.6785, 0.125, 0.75, 0.1674, 0.75, 0.1674, 0.5665, 0.1639, 0.5769, 0.1421, 0.5909, 0.146, 0.6313, 0.1424, 0.6009, 0.1421, 0.5909, 0.1639, 0.5769, 0.1674, 0.5665, 0.1674, 0.514, 0.1654, 0.5018, 0.1658, 0.5, 0.125, 0.5, 0.125, 0.6785, 0.1259, 0.6773, 0.129, 0.6734, 0.1307, 0.6722, 0.1416, 0.6397, 0.8333, 0.5, 0.8326, 0.5, 0.8326, 0.6205, 0.8368, 0.6163, 0.8489, 0.6033, 0.8636, 0.5903, 0.8663, 0.5726, 0.8455, 0.528, 0.8414, 0.5227, 0.8368, 0.5081, 0.8326, 0.75, 0.8332, 0.75, 0.8326, 0.7477, 0.8332, 0.75, 0.875, 0.75, 0.875, 0.5, 0.8333, 0.5, 0.8368, 0.5081, 0.8414, 0.5227, 0.8455, 0.528, 0.8663, 0.5726, 0.8636, 0.5903, 0.8489, 0.6033, 0.8368, 0.6163, 0.8326, 0.6205, 0.8326, 0.7072, 0.846, 0.7118, 0.8326, 0.7148, 0.8326, 0.7477, 0.375, 0.25, 0.625, 0.25, 0.625, 0.2924, 0.375, 0.2924, 0.625, 1.0, 0.375, 1.0, 0.375, 0.9576, 0.625, 0.9576, 0.1674, 0.75, 0.125, 0.75, 0.125, 0.5, 0.1674, 0.5, 0.8326, 0.5, 0.875, 0.5, 0.875, 0.75, 0.8326, 0.75, 0.375, 0.5, 0.4091, 0.5, 0.4091, 0.5827, 0.375, 0.5827, 0.3921, 0.5827, 0.375, 0.5827, 0.375, 0.5827, 0.4091, 0.5827, 0.4091, 0.5827, 0.4091, 0.5, 0.4091, 0.5827, 0.4091, 0.5827, 0.4091, 0.5, 0.4091, 0.5827, 0.4091, 0.666, 0.4091, 0.666, 0.4091, 0.5827, 0.4104, 0.6601, 0.4091, 0.75, 0.4091, 0.666, 0.4104, 0.6365, 0.4104, 0.6365, 0.4091, 0.666, 0.4091, 0.5827, 0.4104, 0.6131, 0.375, 0.5827, 0.3921, 0.5827, 0.3921, 0.5827, 0.375, 0.5827, 0.3829, 0.666, 0.3938, 0.666, 0.395, 0.666, 0.4091, 0.666, 0.4091, 0.666, 0.375, 0.666, 0.375, 0.666, 0.3766, 0.666, 0.377, 0.666, 0.3824, 0.666, 0.4091, 0.6494, 0.4091, 0.6479, 0.4091, 0.643, 0.4091, 0.6408, 0.4091, 0.6376, 0.4091, 0.5827, 0.4091, 0.5827, 0.4091, 0.666, 0.4091, 0.666, 0.4091, 0.6647, 0.4091, 0.6556, 0.4091, 0.654, 0.3965, 0.6272, 0.3921, 0.6266, 0.3921, 0.5827, 0.4091, 0.5827, 0.4091, 0.6376, 0.4061, 0.6353, 0.3966, 0.6272, 0.3965, 0.6272, 0.375, 0.6305, 0.375, 0.5827, 0.3921, 0.5827, 0.3921, 0.6317, 0.3835, 0.6296, 0.3791, 0.6306, 0.3921, 0.6313, 0.3921, 0.6317, 0.3921, 0.5827, 0.3921, 0.5827, 0.3921, 0.6266, 0.3921, 0.6278, 0.3921, 0.6276, 0.375, 0.6327, 0.375, 0.6392, 0.375, 0.6526, 0.375, 0.6638, 0.375, 0.666, 0.375, 0.666, 0.375, 0.75, 0.375, 0.0, 0.375, 0.25, 0.375, 0.5, 0.375, 0.5827, 0.375, 0.5827, 0.375, 0.5827, 0.375, 0.6305, 0.375, 0.6258, 0.375, 0.6125, 0.375, 0.608, 0.375, 0.601, 0.375, 0.6082, 0.375, 0.6114, 0.375, 0.6212, 0.625, 0.0927, 0.625, 0.07869, 0.625, 0.07749, 0.625, 0.06691, 0.625, 0.06293, 0.625, 0.25, 0.625, 0.25, 0.625, 0.1573, 0.625, 0.1571, 0.625, 0.185, 0.625, 0.1942, 0.625, 0.1913, 0.625, 0.161, 0.625, 0.1372, 0.625, 0.1308, 0.625, 0.1265, 0.625, 0.1208, 0.625, 0.1096, 0.625, 0.106, 0.625, 0.1048, 0.625, 0.09475, 0.625, 0.5879, 0.625, 0.5964, 0.625, 0.5987, 0.625, 0.5957, 0.625, 0.5872, 0.625, 0.5927, 0.625, 0.5, 0.625, 0.5, 0.625, 0.6452, 0.625, 0.6381, 0.625, 0.6148, 0.625, 0.6064, 0.625, 0.6011, 0.625, 0.6003, 0.625, 0.5878, 0.625, 0.5678, 0.625, 0.5674, 0.625, 0.5695, 0.625, 0.06333, 0.625, 0.06985, 0.625, 0.25, 0.625, 0.25, 0.625, 0.0679, 0.625, 0.25, 0.625, 0.25, 0.625, 0.25, 0.625, 0.25, 0.625, 0.25, 0.625, 0.25, 0.625, 0.25, 0.625, 0.25, 0.625, 0.25, 0.625, 0.25, 0.625, 0.25, 0.625, 0.25, 0.625, 0.5923, 0.625, 0.5, 0.625, 0.5, 0.625, 0.5949, 0.625, 0.5949, 0.625, 0.5, 0.625, 0.5, 0.625, 0.5973, 0.625, 0.1518, 0.625, 0.1527, 0.625, 0.25, 0.625, 0.25, 0.625, 0.153, 0.625, 0.153, 0.625, 0.25, 0.625, 0.25, 0.625, 0.1557, 0.625, 0.639, 0.625, 0.6402, 0.625, 0.6408, 0.625, 0.6535, 0.625, 0.6536, 0.625, 0.5, 0.625, 0.5, 0.625, 0.5923, 0.625, 0.5895, 0.625, 0.5979, 0.625, 0.5961, 0.625, 0.5782, 0.625, 0.5629, 0.625, 0.5644, 0.625, 0.5712, 0.625, 0.5833, 0.625, 0.5904, 0.625, 0.593, 0.625, 0.6108, 0.625, 0.1142, 0.625, 0.1143, 0.625, 0.1218, 0.625, 0.1224, 0.625, 0.1316, 0.625, 0.1601, 0.625, 0.1812, 0.625, 0.1868, 0.625, 0.1692, 0.625, 0.1557, 0.625, 0.25, 0.625, 0.25, 0.625, 0.06985, 0.625, 0.07801, 0.625, 0.08433, 0.625, 0.09425, 0.625, 0.1006, 0.625, 0.1058, 0.625, 0.5, 0.625, 0.5, 0.625, 0.5, 0.625, 0.5, 0.625, 0.5, 0.625, 0.25, 0.625, 0.25, 0.625, 0.25, 0.625, 0.25, 0.625, 0.25, 0.625, 0.06398, 0.625, 0.0653, 0.625, 0.0679, 0.625, 0.25, 0.625, 0.25, 0.625, 0.5, 0.625, 0.5, 0.625, 0.661, 0.625, 0.6568, 0.625, 0.5, 0.625, 0.5, 0.625, 0.5, 0.625, 0.5, 0.625, 0.6519, 0.625, 0.6513, 0.625, 0.6499, 0.625, 0.6452, 0.625, 0.5, 0.625, 0.5, 0.625, 0.6568, 0.625, 0.25, 0.625, 0.25, 0.625, 0.25, 0.625, 0.25, 0.625, 0.6586, 0.625, 0.661, 0.625, 0.5, 0.625, 0.5, 0.625, 0.6536, 0.625, 0.06398, 0.625, 0.25, 0.625, 0.25, 0.625, 0.06293, 0.625, 0.05709, 0.375, 0.0, 0.5423, 0.0, 0.5602, 0.0865, 0.555, 0.1654, 0.561, 0.1874, 0.5637, 0.25, 0.375, 0.25, 0.375, 0.25, 0.5637, 0.25, 0.5571, 0.305, 0.5476, 0.375, 0.5559, 0.4428, 0.5465, 0.5, 0.375, 0.5, 0.375, 0.5, 0.5465, 0.5, 0.5376, 0.5602, 0.548, 0.6197, 0.5475, 0.676, 0.5421, 0.75, 0.375, 0.75, 0.375, 0.75, 0.5421, 0.75, 0.5471, 0.7918, 0.5456, 0.8905, 0.5522, 0.9448, 0.5423, 1.0, 0.375, 1.0, 0.375, 0.25, 0.625, 0.25, 0.625, 0.5, 0.375, 0.5, 0.6113, 0.5175, 0.6113, 0.7325, 0.6113, 0.7325, 0.6113, 0.5175, 0.375, 0.75, 0.625, 0.75, 0.625, 1.0, 0.375, 1.0, 0.625, 0.5, 0.875, 0.5, 0.875, 0.75, 0.625, 0.75, 0.6113, 0.5175, 0.375, 0.5175, 0.375, 0.5, 0.625, 0.5, 0.6113, 0.7325, 0.6113, 0.5175, 0.625, 0.5, 0.625, 0.75, 0.375, 0.7325, 0.6113, 0.7325, 0.625, 0.75, 0.375, 0.75, 0.0, 0.0, 0.0, 0.0, 0.0, 0.0, 0.0, 0.0, 0.6113, 0.7325, 0.375, 0.7325, 0.375, 0.7325, 0.6113, 0.7325, 0.375, 0.5175, 0.6113, 0.5175, 0.6113, 0.5175, 0.375, 0.5175, 0.375, 0.75, 0.375, 1.0, 0.375, 1.0, 0.375, 0.75, 0.375, 0.25, 0.375, 0.5, 0.375, 0.5, 0.375, 0.25, 0.375, 0.7325, 0.375, 0.75, 0.375, 0.75, 0.375, 0.7325, 0.0, 0.0, 0.0, 0.0, 0.0, 0.0, 0.0, 0.0, 0.375, 0.5, 0.375, 0.5175, 0.375, 0.5175, 0.375, 0.5, 0.5345, 0.2225, 0.5345, 0.2285, 0.6035, 0.2285, 0.6035, 0.2018, 0.6031, 0.2021, 0.5963, 0.2077, 0.5813, 0.2145, 0.5705, 0.2159, 0.5497, 0.2202, 0.5371, 0.04, 0.5345, 0.04519, 0.5345, 0.09051, 0.6035, 0.09051, 0.6035, 0.02154, 0.5345, 0.02154, 0.5345, 0.0263, 0.5492, 0.03366, 0.6035, 0.2285, 0.6035, 0.2285, 0.6035, 0.2163, 0.6035, 0.2074, 0.6035, 0.2024, 0.6035, 0.2018, 0.5445, 0.2285, 0.6035, 0.2285, 0.6035, 0.2285, 0.5345, 0.2285, 0.5345, 0.2285, 0.4258, 0.1929, 0.4154, 0.1935, 0.4053, 0.1897, 0.3965, 0.1831, 0.3965, 0.2285, 0.4655, 0.2285, 0.4655, 0.2221, 0.4558, 0.2175, 0.4471, 0.2128, 0.4398, 0.2074, 0.3965, 0.1891, 0.3965, 0.2285, 0.3965, 0.2285, 0.3965, 0.1831, 0.6035, 0.02154, 0.6035, 0.09051, 0.6035, 0.09051, 0.6035, 0.02154, 0.6055, 0.2158, 0.6035, 0.2163, 0.6035, 0.2285, 0.625, 0.25, 0.625, 0.2091, 0.615, 0.2165, 0.625, 0.1667, 0.625, 0.08333, 0.625, 0.0, 0.6035, 0.02154, 0.6035, 0.09051, 0.6035, 0.132, 0.6055, 0.1353, 0.625, 0.1838, 0.6035, 0.132, 0.6035, 0.09051, 0.5835, 0.09051, 0.5457, 0.09051, 0.5345, 0.09051, 0.5345, 0.1034, 0.375, 0.07519, 0.375, 0.08333, 0.375, 0.1667, 0.375, 0.25, 0.3965, 0.2285, 0.3965, 0.1891, 0.3893, 0.1874, 0.3811, 0.1884, 0.3758, 0.1855, 0.376, 0.1801, 0.3781, 0.09518, 0.3764, 0.08115, 0.4636, 0.2285, 0.3965, 0.2285, 0.375, 0.25, 0.4583, 0.25, 0.5417, 0.25, 0.625, 0.25, 0.6035, 0.2285, 0.5445, 0.2285, 0.5243, 0.2308, 0.5044, 0.2322, 0.4971, 0.2326, 0.4815, 0.2308, 0.5768, 0.02154, 0.6035, 0.02154, 0.625, 0.0, 0.5821, 0.0, 0.5847, 0.006413, 0.5777, 0.01522, 0.5835, 0.09051, 0.6035, 0.09051, 0.6035, 0.09051, 0.5345, 0.09051, 0.5345, 0.09051, 0.5457, 0.09051, 0.5682, 0.09051, 0.5689, 0.09051, 0.5345, 0.0263, 0.5345, 0.02154, 0.5345, 0.02154, 0.5345, 0.06152, 0.5345, 0.06646, 0.5345, 0.08587, 0.5345, 0.09051, 0.5345, 0.09051, 0.5345, 0.04519, 0.4655, 0.2285, 0.4655, 0.2285, 0.3965, 0.2285, 0.3965, 0.2285, 0.4636, 0.2285, 0.4655, 0.2285, 0.4655, 0.2285, 0.4655, 0.2277, 0.4655, 0.2221, 0.5345, 0.2285, 0.5345, 0.2225, 0.5345, 0.2285, 0.5345, 0.02154, 0.6035, 0.02154, 0.6035, 0.02154, 0.5768, 0.02154, 0.5689, 0.02154, 0.5453, 0.02154, 0.5345, 0.02154, 0.5345, 0.1595, 0.6035, 0.1595, 0.6035, 0.2285, 0.5345, 0.2285, 0.5345, 0.02154, 0.6035, 0.02154, 0.6035, 0.09051, 0.5345, 0.09051, 0.4655, 0.09051, 0.4655, 0.09051, 0.3965, 0.09051, 0.3965, 0.09051, 0.6035, 0.1595, 0.6035, 0.1595, 0.6035, 0.2285, 0.6035, 0.2285, 0.3965, 0.02154, 0.4655, 0.02154, 0.4655, 0.09051, 0.3965, 0.09051, 0.6035, 0.2285, 0.6035, 0.2285, 0.5345, 0.2285, 0.5345, 0.2285, 0.3965, 0.1595, 0.4655, 0.1595, 0.4655, 0.2285, 0.3965, 0.2285, 0.3965, 0.2285, 0.3965, 0.2285, 0.3965, 0.1595, 0.3965, 0.1595, 0.6035, 0.02154, 0.6035, 0.02154, 0.6035, 0.09051, 0.6035, 0.09051, 0.625, 0.1667, 0.625, 0.25, 0.6035, 0.2285, 0.6035, 0.1595, 0.6035, 0.09051, 0.6035, 0.02154, 0.625, 0.0, 0.625, 0.08333, 0.5345, 0.09051, 0.6035, 0.09051, 0.6035, 0.1595, 0.5345, 0.1595, 0.3965, 0.09051, 0.4655, 0.09051, 0.4655, 0.1595, 0.3965, 0.1595, 0.4655, 0.09051, 0.5345, 0.09051, 0.5345, 0.1595, 0.4655, 0.1595, 0.4655, 0.02154, 0.5345, 0.02154, 0.5345, 0.09051, 0.4655, 0.09051, 0.375, 0.08333, 0.375, 0.0, 0.3965, 0.02154, 0.3965, 0.09051, 0.3965, 0.1595, 0.3965, 0.2285, 0.375, 0.25, 0.375, 0.1667, 0.4583, 0.25, 0.375, 0.25, 0.3965, 0.2285, 0.4655, 0.2285, 0.5345, 0.2285, 0.6035, 0.2285, 0.625, 0.25, 0.5417, 0.25, 0.4655, 0.1595, 0.5345, 0.1595, 0.5345, 0.2285, 0.4655, 0.2285, 0.5417, 0.0, 0.625, 0.0, 0.6035, 0.02154, 0.5345, 0.02154, 0.4655, 0.02154, 0.3965, 0.02154, 0.375, 0.0, 0.4583, 0.0, 0.3965, 0.1595, 0.3965, 0.1595, 0.4655, 0.1595, 0.4655, 0.1595, 0.6035, 0.09051, 0.6035, 0.09051, 0.5345, 0.09051, 0.5345, 0.09051, 0.5345, 0.1595, 0.5345, 0.1595, 0.6035, 0.1595, 0.6035, 0.1595, 0.3965, 0.02154, 0.3965, 0.02154, 0.4655, 0.02154, 0.4655, 0.02154, 0.4655, 0.02154, 0.4655, 0.02154, 0.4655, 0.09051, 0.4655, 0.09051, 0.5345, 0.09051, 0.5345, 0.09051, 0.5345, 0.02154, 0.5345, 0.02154, 0.4655, 0.2285, 0.4655, 0.2285, 0.3965, 0.2285, 0.3965, 0.2285, 0.4655, 0.1595, 0.4655, 0.1595, 0.4655, 0.2285, 0.4655, 0.2285, 0.3965, 0.09051, 0.3965, 0.09051, 0.3965, 0.02154, 0.3965, 0.02154, 0.5345, 0.2285, 0.5345, 0.2285, 0.5345, 0.1595, 0.5345, 0.1595, 0.5345, 0.02154, 0.5345, 0.02154, 0.6035, 0.02154, 0.6035, 0.02154, 0.1662, 0.5367, 0.1645, 0.5313, 0.16, 0.5313, 0.1618, 0.5399, 0.1654, 0.542, 0.163, 0.5477, 0.163, 0.5477, 0.163, 0.5477, 0.1668, 0.5313, 0.1645, 0.5313, 0.1662, 0.5367, 0.1668, 0.5123, 0.16, 0.5313, 0.1645, 0.5313, 0.1707, 0.5165, 0.1797, 0.5, 0.1726, 0.5, 0.1746, 0.5222, 0.1875, 0.5193, 0.1875, 0.5, 0.1797, 0.5, 0.1707, 0.5165, 0.1645, 0.5313, 0.1668, 0.5313, 0.1684, 0.5249, 0.2083, 0.5141, 0.2107, 0.5165, 0.2188, 0.5209, 0.2188, 0.5, 0.1875, 0.5, 0.1875, 0.5193, 0.1976, 0.5127, 0.2418, 0.5, 0.2457, 0.5027, 0.2462, 0.5, 0.2444, 0.51, 0.2457, 0.5027, 0.2418, 0.5, 0.2188, 0.5, 0.2188, 0.5209, 0.2219, 0.5218, 0.2357, 0.5154, 0.3858, 0.3587, 0.375, 0.3668, 0.375, 0.3712, 0.379, 0.3714, 0.3883, 0.3551, 0.3904, 0.351, 0.3917, 0.3462, 0.3858, 0.3587, 0.3917, 0.3462, 0.3919, 0.3438, 0.3864, 0.3438, 0.3867, 0.3467, 0.375, 0.3668, 0.3867, 0.3467, 0.3818, 0.3539, 0.375, 0.3668, 0.3917, 0.3462, 0.375, 0.3668, 0.3858, 0.3587, 0.3818, 0.3539, 0.3867, 0.3467, 0.3864, 0.3438, 0.375, 0.3438, 0.375, 0.3668, 0.3892, 0.3263, 0.3872, 0.3125, 0.3814, 0.3125, 0.3864, 0.3438, 0.3919, 0.3438, 0.3921, 0.3419, 0.3918, 0.3388, 0.3814, 0.3125, 0.3822, 0.3195, 0.3864, 0.3438, 0.3822, 0.3195, 0.3814, 0.3125, 0.375, 0.3125, 0.375, 0.3438, 0.3864, 0.3438, 0.375, 0.3047, 0.3814, 0.3125, 0.3872, 0.3125, 0.375, 0.2976, 0.3814, 0.3125, 0.375, 0.3047, 0.375, 0.3125, 0.2818, 0.6578, 0.2813, 0.6587, 0.2813, 0.6875, 0.3125, 0.6875, 0.3125, 0.6563, 0.2823, 0.6563, 0.3177, 0.6563, 0.3125, 0.6563, 0.3125, 0.6875, 0.333, 0.6875, 0.3267, 0.6741, 0.3204, 0.6572, 0.2902, 0.6942, 0.3125, 0.6942, 0.3125, 0.6875, 0.2813, 0.6875, 0.2813, 0.6949, 0.3325, 0.6925, 0.333, 0.6875, 0.3125, 0.6875, 0.3125, 0.6942, 0.3125, 0.6942, 0.3189, 0.6936, 0.3325, 0.6925, 0.2902, 0.6334, 0.2823, 0.6563, 0.3125, 0.6563, 0.3125, 0.625, 0.2938, 0.625, 0.3177, 0.6563, 0.3204, 0.6546, 0.3242, 0.6352, 0.3264, 0.625, 0.3125, 0.625, 0.3125, 0.6563, 0.2576, 0.6941, 0.2813, 0.6949, 0.2813, 0.6875, 0.25, 0.6875, 0.25, 0.6939, 0.25, 0.677, 0.25, 0.6875, 0.2813, 0.6875, 0.2813, 0.6587, 0.2766, 0.6619, 0.1349, 0.6285, 0.1364, 0.625, 0.1313, 0.625, 0.1325, 0.6309, 0.1326, 0.6316, 0.1329, 0.6312, 0.2428, 0.6791, 0.2411, 0.6796, 0.2405, 0.68, 0.2396, 0.681, 0.2399, 0.6875, 0.25, 0.6875, 0.25, 0.677, 0.241, 0.6916, 0.2376, 0.6931, 0.25, 0.6939, 0.25, 0.6875, 0.2399, 0.6875, 0.2403, 0.689, 0.2404, 0.6894, 0.1563, 0.5313, 0.1563, 0.5625, 0.1875, 0.5625, 0.1875, 0.5313, 0.1875, 0.5313, 0.1875, 0.5625, 0.2188, 0.5625, 0.2188, 0.5313, 0.1854, 0.5757, 0.1875, 0.5771, 0.1875, 0.5625, 0.1563, 0.5625, 0.1563, 0.5701, 0.1598, 0.5685, 0.1702, 0.5654, 0.173, 0.5667, 0.2034, 0.5853, 0.2188, 0.5872, 0.2188, 0.5625, 0.1875, 0.5625, 0.1875, 0.5771, 0.1905, 0.5785, 0.2003, 0.584, 0.2026, 0.5852, 0.2029, 0.5854, 0.1288, 0.5058, 0.125, 0.5212, 0.125, 0.5313, 0.1563, 0.5313, 0.1563, 0.5, 0.1303, 0.5, 0.125, 0.5, 0.125, 0.5212, 0.1288, 0.5058, 0.1303, 0.5, 0.1563, 0.5, 0.1563, 0.5313, 0.1875, 0.5313, 0.1875, 0.5, 0.2188, 0.5, 0.1875, 0.5, 0.1875, 0.5313, 0.2188, 0.5313, 0.25, 0.5, 0.2188, 0.5, 0.2188, 0.5313, 0.25, 0.5313, 0.2188, 0.5313, 0.2188, 0.5625, 0.25, 0.5625, 0.25, 0.5313, 0.2379, 0.5823, 0.2444, 0.5905, 0.2485, 0.5938, 0.25, 0.5938, 0.25, 0.5625, 0.2188, 0.5625, 0.2188, 0.5872, 0.25, 0.5946, 0.25, 0.5938, 0.2485, 0.5938, 0.1347, 0.5997, 0.1343, 0.5938, 0.125, 0.5938, 0.125, 0.6097, 0.1259, 0.6157, 0.1313, 0.625, 0.1364, 0.625, 0.1373, 0.61, 0.1272, 0.6246, 0.1259, 0.6157, 0.125, 0.6097, 0.125, 0.6226, 0.1259, 0.6235, 0.1399, 0.5698, 0.125, 0.5795, 0.125, 0.5938, 0.1563, 0.5625, 0.1465, 0.5625, 0.1433, 0.5821, 0.1563, 0.5701, 0.1563, 0.5625, 0.125, 0.5938, 0.1343, 0.5938, 0.1369, 0.5502, 0.1465, 0.5625, 0.1563, 0.5625, 0.1563, 0.5313, 0.125, 0.5313, 0.125, 0.5497, 0.1303, 0.5408, 0.1303, 0.5407, 0.3125, 0.5313, 0.2813, 0.5313, 0.2813, 0.5625, 0.3125, 0.5625, 0.3387, 0.5489, 0.3286, 0.5313, 0.3125, 0.5313, 0.3125, 0.5625, 0.3335, 0.5625, 0.3357, 0.5543, 0.343, 0.5313, 0.3286, 0.5313, 0.3387, 0.5489, 0.3438, 0.5591, 0.3438, 0.5327, 0.2886, 0.5938, 0.3125, 0.5938, 0.3125, 0.5625, 0.2813, 0.5625, 0.2813, 0.5836, 0.3335, 0.5625, 0.3125, 0.5625, 0.3125, 0.5938, 0.3281, 0.5938, 0.3281, 0.5938, 0.3316, 0.579, 0.3335, 0.5625, 0.25, 0.5, 0.25, 0.5313, 0.2813, 0.5313, 0.2813, 0.5, 0.2813, 0.5, 0.2813, 0.5313, 0.3125, 0.5313, 0.3125, 0.5, 0.3204, 0.508, 0.3183, 0.5, 0.3125, 0.5, 0.3125, 0.5313, 0.3286, 0.5313, 0.3318, 0.5, 0.3183, 0.5, 0.3204, 0.508, 0.3286, 0.5313, 0.343, 0.5313, 0.3424, 0.5299, 0.3562, 0.5625, 0.3438, 0.5327, 0.3438, 0.5591, 0.3452, 0.5625, 0.3452, 0.5625, 0.3451, 0.5641, 0.3466, 0.5718, 0.3561, 0.5793, 0.3554, 0.5758, 0.3562, 0.5628, 0.3562, 0.5625, 0.3266, 0.6091, 0.3281, 0.5938, 0.3125, 0.5938, 0.3125, 0.625, 0.3264, 0.625, 0.2919, 0.601, 0.2933, 0.6087, 0.2967, 0.6169, 0.2938, 0.625, 0.3125, 0.625, 0.3125, 0.5938, 0.2886, 0.5938, 0.2508, 0.5938, 0.25, 0.5938, 0.25, 0.5946, 0.2636, 0.5704, 0.2813, 0.5836, 0.2813, 0.5625, 0.25, 0.5625, 0.25, 0.5938, 0.2508, 0.5938, 0.2619, 0.5724, 0.25, 0.5313, 0.25, 0.5625, 0.2813, 0.5625, 0.2813, 0.5313, 0.4139, 0.4063, 0.4063, 0.4063, 0.4063, 0.4192, 0.4114, 0.4112, 0.4063, 0.4033, 0.4063, 0.375, 0.375, 0.375, 0.375, 0.4063, 0.4051, 0.4063, 0.4056, 0.4058, 0.4056, 0.4058, 0.4051, 0.4063, 0.4063, 0.4063, 0.4063, 0.4033, 0.4148, 0.375, 0.4063, 0.375, 0.4063, 0.4033, 0.4132, 0.3824, 0.4203, 0.3898, 0.4242, 0.375, 0.4148, 0.375, 0.4132, 0.3824, 0.4063, 0.4033, 0.4063, 0.4063, 0.4139, 0.4063, 0.3799, 0.4375, 0.375, 0.4375, 0.375, 0.4433, 0.3788, 0.4414, 0.375, 0.4568, 0.3868, 0.4495, 0.3915, 0.4375, 0.3788, 0.4414, 0.375, 0.4433, 0.375, 0.4568, 0.3915, 0.4375, 0.3799, 0.4375, 0.3788, 0.4414, 0.3915, 0.4375, 0.3788, 0.4414, 0.375, 0.4568, 0.3907, 0.4237, 0.4051, 0.4063, 0.375, 0.4063, 0.375, 0.4375, 0.3799, 0.4375, 0.3974, 0.4299, 0.4063, 0.4192, 0.4063, 0.4063, 0.4051, 0.4063, 0.3907, 0.4237, 0.3799, 0.4375, 0.3915, 0.4375, 0.3789, 0.2682, 0.3795, 0.2603, 0.375, 0.2553, 0.375, 0.2813, 0.3896, 0.2813, 0.3811, 0.2523, 0.3866, 0.2508, 0.3854, 0.25, 0.375, 0.25, 0.375, 0.2553, 0.3795, 0.2603, 0.4062, 0.3687, 0.4063, 0.375, 0.4148, 0.375, 0.4167, 0.3703, 0.4204, 0.3708, 0.4167, 0.3703, 0.4148, 0.375, 0.4242, 0.375, 0.4257, 0.3713, 0.3951, 0.3592, 0.3846, 0.3438, 0.375, 0.3438, 0.375, 0.375, 0.4063, 0.375, 0.4062, 0.3687, 0.3911, 0.3283, 0.394, 0.3233, 0.394, 0.3125, 0.375, 0.3125, 0.375, 0.3438, 0.3846, 0.3438, 0.385, 0.3411, 0.3815, 0.302, 0.3863, 0.2897, 0.3896, 0.2813, 0.375, 0.2813, 0.375, 0.3125, 0.394, 0.3125, 0.3759, 0.1563, 0.375, 0.1403, 0.375, 0.1563, 0.375, 0.1274, 0.375, 0.1403, 0.3759, 0.1563, 0.3797, 0.1562, 0.3794, 0.1438, 0.3793, 0.1337, 0.3772, 0.2188, 0.375, 0.2188, 0.375, 0.2288, 0.3769, 0.221, 0.3889, 0.2344, 0.3911, 0.2188, 0.3772, 0.2188, 0.3769, 0.221, 0.375, 0.2288, 0.375, 0.25, 0.3854, 0.25, 0.3888, 0.2345, 0.3888, 0.2344, 0.375, 0.2003, 0.375, 0.2188, 0.3772, 0.2188, 0.3788, 0.1875, 0.3778, 0.1875, 0.3772, 0.2188, 0.3774, 0.1976, 0.3788, 0.1875, 0.3875, 0.2123, 0.3869, 0.1875, 0.3788, 0.1875, 0.3772, 0.2188, 0.3911, 0.2188, 0.3772, 0.2188, 0.3788, 0.1875, 0.3774, 0.1976, 0.3764, 0.1587, 0.3759, 0.1563, 0.375, 0.1563, 0.375, 0.1705, 0.3758, 0.1729, 0.3759, 0.1731, 0.378, 0.1788, 0.3778, 0.1875, 0.3788, 0.1875, 0.3834, 0.1685, 0.3797, 0.1562, 0.3759, 0.1563, 0.3764, 0.1587, 0.3788, 0.1875, 0.3869, 0.1875, 0.2226, 0.5032, 0.2252, 0.5313, 0.25, 0.5313, 0.25, 0.5, 0.2225, 0.5, 0.2241, 0.5361, 0.2212, 0.5625, 0.25, 0.5625, 0.25, 0.5313, 0.2252, 0.5313, 0.2227, 0.5664, 0.25, 0.566, 0.25, 0.5625, 0.2212, 0.5625, 0.2211, 0.5648, 0.2211, 0.5665, 0.3106, 0.5599, 0.3125, 0.5599, 0.3125, 0.5313, 0.2813, 0.5313, 0.2813, 0.5587, 0.3381, 0.5625, 0.3438, 0.5625, 0.3438, 0.5313, 0.3125, 0.5313, 0.3125, 0.5599, 0.3438, 0.563, 0.3438, 0.5625, 0.3381, 0.5625, 0.25, 0.5, 0.25, 0.5313, 0.2813, 0.5313, 0.2813, 0.5, 0.2813, 0.5, 0.2813, 0.5313, 0.3125, 0.5313, 0.3125, 0.5, 0.3125, 0.5, 0.3125, 0.5313, 0.3438, 0.5313, 0.3438, 0.5, 0.3438, 0.5, 0.3438, 0.5313, 0.375, 0.5313, 0.375, 0.5, 0.375, 0.5313, 0.3438, 0.5313, 0.3438, 0.5625, 0.3438, 0.5625, 0.3453, 0.5625, 0.3691, 0.5512, 0.3691, 0.5512, 0.375, 0.5516, 0.375, 0.5313, 0.3691, 0.5512, 0.375, 0.5313, 0.3438, 0.5625, 0.3438, 0.5625, 0.3438, 0.563, 0.3442, 0.5631, 0.3453, 0.5625, 0.25, 0.5625, 0.25, 0.566, 0.2535, 0.5653, 0.2638, 0.5625, 0.2813, 0.5587, 0.2813, 0.5313, 0.25, 0.5313, 0.25, 0.5625, 0.2638, 0.5625, 0.2789, 0.5593, 0.4063, 0.5306, 0.4063, 0.5, 0.375, 0.5, 0.375, 0.5313, 0.4038, 0.5313, 0.4054, 0.5308, 0.4187, 0.5274, 0.4205, 0.5272, 0.421, 0.527, 0.4205, 0.5261, 0.4185, 0.5147, 0.4188, 0.5, 0.4063, 0.5, 0.4063, 0.5306, 0.407, 0.5307, 0.41, 0.5308, 0.4185, 0.5147, 0.4189, 0.5106, 0.419, 0.5064, 0.419, 0.5064, 0.4208, 0.5034, 0.4188, 0.5, 0.4185, 0.5147, 0.419, 0.5064, 0.4188, 0.5, 0.3966, 0.5398, 0.4038, 0.5313, 0.375, 0.5313, 0.375, 0.5516, 0.391, 0.5526, 0.3944, 0.5487, 0.3956, 0.5441, 0.3957, 0.5432, 0.4063, 0.4375, 0.4066, 0.4375, 0.4073, 0.4355, 0.4063, 0.4251, 0.4094, 0.4063, 0.4063, 0.4063, 0.4063, 0.42, 0.4085, 0.4084, 0.4066, 0.4375, 0.4063, 0.4375, 0.4063, 0.4379, 0.4065, 0.4377, 0.4063, 0.375, 0.375, 0.375, 0.375, 0.4063, 0.4063, 0.4063, 0.4206, 0.3901, 0.4241, 0.3835, 0.4228, 0.38, 0.4173, 0.375, 0.4063, 0.375, 0.4063, 0.4063, 0.4094, 0.4063, 0.4155, 0.4008, 0.4166, 0.3985, 0.4341, 0.3885, 0.4327, 0.3877, 0.425, 0.3945, 0.4231, 0.3991, 0.4312, 0.4004, 0.4375, 0.4005, 0.4375, 0.3902, 0.4342, 0.3885, 0.4375, 0.4005, 0.4375, 0.4006, 0.4422, 0.4038, 0.4419, 0.3999, 0.4375, 0.3902, 0.4063, 0.4755, 0.4063, 0.5, 0.4188, 0.5, 0.4195, 0.4953, 0.4197, 0.4887, 0.3945, 0.4728, 0.3945, 0.4688, 0.375, 0.4688, 0.375, 0.5, 0.4063, 0.5, 0.4063, 0.4755, 0.405, 0.4747, 0.3951, 0.4745, 0.3947, 0.4742, 0.3999, 0.448, 0.4063, 0.4379, 0.4063, 0.4375, 0.375, 0.4375, 0.375, 0.4688, 0.3945, 0.4688, 0.3986, 0.4613, 0.4059, 0.4218, 0.4063, 0.42, 0.4063, 0.4063, 0.375, 0.4063, 0.375, 0.4375, 0.4063, 0.4375, 0.4063, 0.4251, 0.4066, 0.3338, 0.4106, 0.3256, 0.4087, 0.3205, 0.4063, 0.3251, 0.4063, 0.3347, 0.4075, 0.3563, 0.4063, 0.3513, 0.4063, 0.375, 0.4173, 0.375, 0.375, 0.3475, 0.375, 0.375, 0.4063, 0.375, 0.4063, 0.3513, 0.4052, 0.3451, 0.405, 0.3442, 0.3772, 0.3472, 0.4063, 0.3251, 0.4041, 0.3294, 0.4059, 0.3361, 0.4063, 0.3347, 0.1314, 0.5075, 0.1316, 0.5, 0.125, 0.5, 0.125, 0.5313, 0.1338, 0.5313, 0.1364, 0.5938, 0.125, 0.5938, 0.125, 0.5958, 0.136, 0.5958, 0.125, 0.5958, 0.1271, 0.5958, 0.136, 0.5958, 0.1436, 0.5807, 0.1461, 0.5625, 0.125, 0.5625, 0.125, 0.5938, 0.1364, 0.5938, 0.1422, 0.5521, 0.1338, 0.5313, 0.125, 0.5313, 0.125, 0.5625, 0.1461, 0.5625, 0.4375, 0.2813, 0.4375, 0.2813, 0.4063, 0.2813, 0.4063, 0.3125, 0.4279, 0.3125, 0.4285, 0.3028, 0.4287, 0.2821, 0.4375, 0.2813, 0.4375, 0.2813, 0.4376, 0.2813, 0.4378, 0.2813, 0.4249, 0.3321, 0.4279, 0.3125, 0.4063, 0.3125, 0.4063, 0.3348, 0.4246, 0.3341, 0.375, 0.2566, 0.3926, 0.2813, 0.4063, 0.2813, 0.4063, 0.25, 0.375, 0.25, 0.4063, 0.25, 0.4063, 0.2813, 0.4375, 0.2813, 0.4375, 0.25, 0.456, 0.2663, 0.4623, 0.2612, 0.4618, 0.25, 0.4375, 0.25, 0.4375, 0.2813, 0.4378, 0.2813, 0.3889, 0.3358, 0.397, 0.3358, 0.4063, 0.3348, 0.4063, 0.3125, 0.3954, 0.3125, 0.3905, 0.3297, 0.3937, 0.2993, 0.3954, 0.3125, 0.4063, 0.3125, 0.4063, 0.2813, 0.3926, 0.2813, 0.4063, 0.1562, 0.4063, 0.1875, 0.4375, 0.1875, 0.4375, 0.1562, 0.4632, 0.1816, 0.4646, 0.1563, 0.4375, 0.1562, 0.4375, 0.1875, 0.4625, 0.1875, 0.4063, 0.1875, 0.4063, 0.2188, 0.4375, 0.2188, 0.4375, 0.1875, 0.461, 0.2127, 0.4625, 0.1875, 0.4375, 0.1875, 0.4375, 0.2188, 0.4608, 0.2188, 0.4037, 0.1536, 0.375, 0.1542, 0.375, 0.1563, 0.4063, 0.1562, 0.4062, 0.1536, 0.4062, 0.1536, 0.4063, 0.1562, 0.4375, 0.1562, 0.4375, 0.1529, 0.4339, 0.1529, 0.4646, 0.1563, 0.4646, 0.153, 0.4375, 0.1529, 0.4375, 0.1562, 0.4615, 0.24, 0.4608, 0.2188, 0.4375, 0.2188, 0.4375, 0.25, 0.4618, 0.25, 0.4063, 0.2188, 0.4063, 0.25, 0.4375, 0.25, 0.4375, 0.2188, 0.375, 0.2188, 0.375, 0.25, 0.4063, 0.25, 0.4063, 0.2188, 0.375, 0.1875, 0.375, 0.2188, 0.4063, 0.2188, 0.4063, 0.1875, 0.375, 0.1563, 0.375, 0.1875, 0.4063, 0.1875, 0.4063, 0.1562, 0.375, 0.5175, 0.375, 0.7325, 0.6113, 0.7325, 0.6113, 0.5175, 1.0, 0.5, 1.0, 1.0, 0.875, 1.0, 0.875, 0.5, 0.875, 0.5, 0.875, 1.0, 0.75, 1.0, 0.75, 0.5, 0.75, 0.5, 0.75, 1.0, 0.625, 1.0, 0.625, 0.5, 0.625, 0.5, 0.625, 1.0, 0.5, 1.0, 0.5, 0.5, 0.5, 0.5, 0.5, 1.0, 0.375, 1.0, 0.375, 0.5, 0.375, 0.5, 0.375, 1.0, 0.25, 1.0, 0.25, 0.5, 0.25, 1.0, 0.375, 1.0, 0.375, 1.0, 0.25, 1.0, 0.25, 0.5, 0.25, 1.0, 0.125, 1.0, 0.125, 0.5, 0.125, 0.5, 0.125, 1.0, 0.0, 1.0, 0.0, 0.5, 0.875, 1.0, 1.0, 1.0, 1.0, 1.0, 0.875, 1.0, 0.5, 1.0, 0.625, 1.0, 0.625, 1.0, 0.5, 1.0, 0.125, 1.0, 0.25, 1.0, 0.25, 1.0, 0.125, 1.0, 0.75, 1.0, 0.875, 1.0, 0.875, 1.0, 0.75, 1.0, 0.375, 1.0, 0.5, 1.0, 0.5, 1.0, 0.375, 1.0, 0.0, 1.0, 0.125, 1.0, 0.125, 1.0, 0.0, 1.0, 0.875, 1.0, 1.0, 1.0, 1.0, 1.0, 0.875, 1.0, 0.625, 1.0, 0.75, 1.0, 0.75, 1.0, 0.625, 1.0, 0.375, 1.0, 0.5, 1.0, 0.5, 1.0, 0.375, 1.0, 0.0, 1.0, 0.125, 1.0, 0.125, 1.0, 0.0, 1.0, 0.25, 1.0, 0.375, 1.0, 0.375, 1.0, 0.25, 1.0, 0.5, 1.0, 0.625, 1.0, 0.625, 1.0, 0.5, 1.0, 0.75, 1.0, 0.875, 1.0, 0.875, 1.0, 0.75, 1.0, 0.125, 1.0, 0.25, 1.0, 0.25, 1.0, 0.125, 1.0, 0.375, 1.0, 0.5, 1.0, 0.5, 1.0, 0.375, 1.0, 0.625, 1.0, 0.75, 1.0, 0.75, 1.0, 0.625, 1.0, 0.4197, 0.08029, 0.49, 0.25, 0.4197, 0.4197, 0.25, 0.49, 0.08029, 0.4197, 0.01, 0.25, 0.08029, 0.08029, 0.25, 0.01, 0.625, 1.0, 0.75, 1.0, 0.75, 1.0, 0.625, 1.0, 0.875, 1.0, 1.0, 1.0, 1.0, 1.0, 0.875, 1.0, 0.0, 1.0, 0.125, 1.0, 0.125, 1.0, 0.0, 1.0, 0.25, 1.0, 0.375, 1.0, 0.375, 1.0, 0.25, 1.0, 0.5, 1.0, 0.625, 1.0, 0.625, 1.0, 0.5, 1.0, 0.75, 1.0, 0.875, 1.0, 0.875, 1.0, 0.75, 1.0, 0.125, 1.0, 0.25, 1.0, 0.25, 1.0, 0.125, 1.0, 0.375, 0.5175, 0.6113, 0.5175, 0.6113, 0.7325, 0.375, 0.7325, 0.375, 0.5175, 0.6113, 0.5175, 0.6113, 0.5175, 0.375, 0.5175, 0.6113, 0.5175, 0.6113, 0.7325, 0.6113, 0.7325, 0.6113, 0.5175, 0.6113, 0.7325, 0.375, 0.7325, 0.375, 0.7325, 0.6113, 0.7325, 0.375, 0.7325, 0.375, 0.5175, 0.375, 0.5175, 0.375, 0.7325, 0.1309, 0.5, 0.125, 0.5, 0.125, 0.515, 0.1299, 0.5058, 0.375, 0.25, 0.375, 0.2559, 0.3798, 0.257, 0.3845, 0.2581, 0.4063, 0.256, 0.4063, 0.2514, 0.3909, 0.2515, 0.3897, 0.25, 0.4063, 0.256, 0.4114, 0.2542, 0.4177, 0.2524, 0.4063, 0.2514, 0.3897, 0.25, 0.3867, 0.2363, 0.375, 0.235, 0.375, 0.25, 0.625, 0.75, 0.625, 0.75, 0.625, 0.5, 0.625, 0.5, 0.625, 0.7376, 0.625, 0.5, 0.625, 0.5, 0.625, 0.696, 0.625, 0.7376, 0.625, 0.25, 0.625, 0.0, 0.625, 0.0, 0.625, 0.25, 0.625, 1.0, 0.625, 1.0, 0.625, 0.75, 0.625, 0.75, 0.625, 0.7616, 0.625, 0.7836, 0.625, 0.5, 0.625, 0.25, 0.625, 0.25, 0.625, 0.5, 0.657, 0.532, 0.843, 0.532, 0.843, 0.532, 0.657, 0.532, 0.625, 0.25, 0.625, 0.0, 0.625, 0.0, 0.625, 0.25, 0.625, 0.8106, 0.625, 1.0, 0.625, 1.0, 0.625, 0.7836, 0.625, 0.5, 0.625, 0.25, 0.625, 0.25, 0.625, 0.5, 0.843, 0.718, 0.843, 0.532, 0.875, 0.5, 0.875, 0.75, 0.843, 0.532, 0.657, 0.532, 0.625, 0.5, 0.875, 0.5, 0.6485, 0.6949, 0.625, 0.696, 0.625, 0.5, 0.657, 0.532, 0.657, 0.7076, 0.664, 0.718, 0.843, 0.718, 0.875, 0.75, 0.6856, 0.75, 0.657, 0.532, 0.843, 0.532, 0.843, 0.718, 0.657, 0.718, 0.657, 0.718, 0.657, 0.7076, 0.657, 0.532, 0.657, 0.532, 0.657, 0.718, 0.843, 0.532, 0.843, 0.718, 0.843, 0.718, 0.843, 0.532, 0.664, 0.718, 0.657, 0.718, 0.657, 0.718, 0.843, 0.718, 0.843, 0.718, 0.4138, 0.4063, 0.4139, 0.4081, 0.414, 0.4101, 0.4249, 0.4099, 0.4248, 0.4063, 0.4218, 0.405, 0.4245, 0.4038, 0.424, 0.4005, 0.4136, 0.4048, 0.4138, 0.4063, 0.4248, 0.4063, 0.4247, 0.4049, 0.5423, 1.0, 0.5522, 0.9448, 0.5456, 0.8905, 0.5471, 0.7918, 0.5421, 0.75, 0.625, 0.75, 0.625, 1.0, 0.5465, 0.5, 0.5559, 0.4428, 0.5476, 0.375, 0.5571, 0.305, 0.5637, 0.25, 0.625, 0.25, 0.625, 0.5, 0.5421, 0.75, 0.5475, 0.676, 0.548, 0.6197, 0.5376, 0.5602, 0.5465, 0.5, 0.625, 0.5, 0.625, 0.75, 0.5637, 0.25, 0.561, 0.1874, 0.555, 0.1654, 0.5602, 0.0865, 0.5423, 0.0, 0.625, 0.0, 0.625, 0.25, 0.5423, 0.0, 0.5602, 0.0865, 0.555, 0.1654, 0.561, 0.1874, 0.5637, 0.25, 0.5571, 0.305, 0.5476, 0.375, 0.5559, 0.4428, 0.5465, 0.5, 0.5376, 0.5602, 0.548, 0.6197, 0.5475, 0.676, 0.5421, 0.75, 0.5471, 0.7918, 0.5456, 0.8905, 0.5522, 0.9448, 0.5423, 0.0, 0.5522, 0.9448, 0.5456, 0.8905, 0.5471, 0.7918, 0.5421, 0.75, 0.5475, 0.676, 0.548, 0.6197, 0.5376, 0.5602, 0.5465, 0.5, 0.5559, 0.4428, 0.5476, 0.375, 0.5571, 0.305, 0.5637, 0.25, 0.561, 0.1874, 0.555, 0.1654, 0.5602, 0.0865, 0.375, 0.0, 0.625, 0.0, 0.625, 0.25, 0.375, 0.25, 0.375, 0.25, 0.625, 0.25, 0.625, 0.5, 0.375, 0.5, 0.6212, 0.731, 0.625, 0.7225, 0.625, 0.75, 0.5993, 0.75, 0.6016, 0.7488, 0.6127, 0.7474, 0.6199, 0.7384, 0.4594, 0.6858, 0.4556, 0.6974, 0.451, 0.7074, 0.4441, 0.7201, 0.4412, 0.7283, 0.4449, 0.7378, 0.4482, 0.7425, 0.4525, 0.7467, 0.455, 0.75, 0.375, 0.75, 0.375, 0.5, 0.625, 0.5, 0.625, 0.5784, 0.6226, 0.577, 0.6183, 0.5707, 0.611, 0.5683, 0.5955, 0.5702, 0.5739, 0.5786, 0.5656, 0.577, 0.5527, 0.5708, 0.5441, 0.5682, 0.5281, 0.5528, 0.5194, 0.5585, 0.5032, 0.566, 0.4951, 0.5625, 0.481, 0.571, 0.4724, 0.5682, 0.4579, 0.5636, 0.45, 0.5659, 0.4328, 0.5656, 0.4263, 0.5805, 0.4235, 0.5879, 0.4301, 0.605, 0.4347, 0.6138, 0.4304, 0.6286, 0.4314, 0.6367, 0.4342, 0.6529, 0.435, 0.6619, 0.4512, 0.6763, 0.5993, 0.75, 0.625, 0.75, 0.625, 1.0, 0.375, 1.0, 0.375, 0.75, 0.455, 0.75, 0.4572, 0.7706, 0.4582, 0.7869, 0.4621, 0.8009, 0.4762, 0.8225, 0.4812, 0.8322, 0.4887, 0.8356, 0.5033, 0.8435, 0.5061, 0.8396, 0.5281, 0.8379, 0.5344, 0.8487, 0.553, 0.8741, 0.5612, 0.8911, 0.5776, 0.911, 0.5818, 0.9046, 0.5982, 0.8976, 0.5995, 0.8949, 0.6018, 0.8911, 0.6081, 0.8723, 0.6153, 0.8552, 0.6175, 0.8464, 0.6181, 0.841, 0.6204, 0.7922, 0.6197, 0.781, 0.6153, 0.766, 0.6055, 0.7593, 0.125, 0.5, 0.375, 0.5, 0.375, 0.75, 0.125, 0.75, 0.6594, 0.685, 0.6646, 0.6847, 0.6868, 0.6735, 0.691, 0.6619, 0.6995, 0.6541, 0.7214, 0.6392, 0.7284, 0.6365, 0.7308, 0.6165, 0.7325, 0.6125, 0.7217, 0.6, 0.7161, 0.5909, 0.6702, 0.5674, 0.6324, 0.5784, 0.625, 0.5784, 0.625, 0.5, 0.875, 0.5, 0.875, 0.75, 0.625, 0.75, 0.625, 0.7225, 0.6479, 0.7261, 0.6419, 0.7106, 0.6374, 0.7, 0.6445, 0.6871, 0.5313, 0.1563, 0.5312, 0.1875, 0.5625, 0.1875, 0.5625, 0.1562, 0.5625, 0.1562, 0.5625, 0.1875, 0.5938, 0.1875, 0.5938, 0.1562, 0.5312, 0.1875, 0.5313, 0.2188, 0.5625, 0.2188, 0.5625, 0.1875, 0.5625, 0.1875, 0.5625, 0.2188, 0.5938, 0.2188, 0.5938, 0.1875, 0.5, 0.125, 0.5, 0.1562, 0.5313, 0.1563, 0.5312, 0.125, 0.5312, 0.125, 0.5313, 0.1563, 0.5625, 0.1562, 0.5625, 0.125, 0.5625, 0.125, 0.5625, 0.1562, 0.5938, 0.1562, 0.5938, 0.125, 0.5938, 0.125, 0.5938, 0.1562, 0.625, 0.1563, 0.625, 0.125, 0.5938, 0.1562, 0.5938, 0.1875, 0.625, 0.1875, 0.625, 0.1563, 0.5938, 0.1875, 0.5938, 0.2188, 0.625, 0.2188, 0.625, 0.1875, 0.5938, 0.2188, 0.5938, 0.25, 0.625, 0.25, 0.625, 0.2188, 0.5625, 0.2188, 0.5625, 0.25, 0.5938, 0.25, 0.5938, 0.2188, 0.5313, 0.2188, 0.5312, 0.25, 0.5625, 0.25, 0.5625, 0.2188, 0.5, 0.2188, 0.5, 0.25, 0.5312, 0.25, 0.5313, 0.2188, 0.5, 0.1875, 0.5, 0.2188, 0.5313, 0.2188, 0.5312, 0.1875, 0.5, 0.1562, 0.5, 0.1875, 0.5312, 0.1875, 0.5313, 0.1563, 0.625, 0.9245, 0.625, 0.9167, 0.6067, 0.9158, 0.6021, 0.9162, 0.6114, 0.9202, 0.6157, 0.9906, 0.6031, 1.0, 0.625, 1.0, 0.625, 0.9773, 0.5313, 1.0, 0.5416, 1.0, 0.5313, 0.9922, 0.5, 1.0, 0.5313, 1.0, 0.5313, 0.9922, 0.5086, 0.9776, 0.5, 0.9708, 0.8125, 0.6875, 0.8125, 0.6562, 0.8023, 0.6562, 0.7987, 0.6734, 0.801, 0.6875, 0.8125, 0.6562, 0.8125, 0.6875, 0.8438, 0.6875, 0.8438, 0.6562, 0.8038, 0.7101, 0.7919, 0.7052, 0.792, 0.7188, 0.8125, 0.7188, 0.8125, 0.6875, 0.801, 0.6875, 0.8125, 0.6875, 0.8125, 0.7188, 0.8438, 0.7188, 0.8438, 0.6875, 0.8099, 0.6538, 0.8023, 0.6562, 0.8125, 0.6562, 0.8125, 0.6533, 0.8125, 0.6562, 0.8438, 0.6562, 0.8438, 0.625, 0.8292, 0.625, 0.8248, 0.6389, 0.8125, 0.6533, 0.8438, 0.625, 0.8438, 0.6562, 0.875, 0.6563, 0.875, 0.625, 0.8438, 0.6562, 0.8438, 0.6875, 0.875, 0.6875, 0.875, 0.6563, 0.8438, 0.6875, 0.8438, 0.7188, 0.875, 0.7188, 0.875, 0.6875, 0.875, 0.75, 0.875, 0.7188, 0.8438, 0.7188, 0.8438, 0.747, 0.8523, 0.75, 0.8406, 0.7466, 0.8438, 0.747, 0.8438, 0.7188, 0.8125, 0.7188, 0.8125, 0.7439, 0.8125, 0.7188, 0.792, 0.7188, 0.7929, 0.7311, 0.7917, 0.75, 0.7995, 0.75, 0.8074, 0.7453, 0.8125, 0.7439, 0.8438, 0.5313, 0.8409, 0.5313, 0.8438, 0.5439, 0.8125, 0.5, 0.791, 0.5, 0.7902, 0.5095, 0.7902, 0.513, 0.7935, 0.5129, 0.8125, 0.5031, 0.8438, 0.5313, 0.8438, 0.5, 0.8125, 0.5, 0.8125, 0.5031, 0.8409, 0.5313, 0.8438, 0.5, 0.8438, 0.5313, 0.875, 0.5313, 0.875, 0.5, 0.875, 0.5625, 0.875, 0.5313, 0.8438, 0.5313, 0.8438, 0.5439, 0.8497, 0.5625, 0.8489, 0.5678, 0.8476, 0.5937, 0.875, 0.5938, 0.875, 0.5625, 0.8497, 0.5625, 0.8438, 0.625, 0.875, 0.625, 0.875, 0.5938, 0.8476, 0.5937, 0.8438, 0.5971, 0.8292, 0.625, 0.8438, 0.625, 0.8438, 0.5971, 0.8339, 0.6158, 0.1563, 0.6562, 0.1563, 0.6875, 0.1875, 0.6875, 0.1875, 0.6563, 0.1875, 0.6563, 0.1875, 0.6875, 0.2057, 0.6875, 0.2052, 0.6727, 0.2043, 0.6563, 0.1563, 0.6875, 0.1563, 0.7188, 0.1875, 0.7188, 0.1875, 0.6875, 0.1875, 0.6875, 0.1875, 0.7188, 0.2071, 0.7188, 0.2064, 0.7069, 0.2057, 0.6875, 0.125, 0.625, 0.125, 0.6563, 0.1563, 0.6562, 0.1563, 0.625, 0.1563, 0.625, 0.1563, 0.6562, 0.1875, 0.6563, 0.1875, 0.625, 0.1875, 0.625, 0.1875, 0.6563, 0.2043, 0.6563, 0.2054, 0.6447, 0.2073, 0.625, 0.1875, 0.7188, 0.1875, 0.75, 0.2069, 0.75, 0.207, 0.7386, 0.2071, 0.7188, 0.1563, 0.7188, 0.1563, 0.75, 0.1875, 0.75, 0.1875, 0.7188, 0.125, 0.7188, 0.125, 0.75, 0.1563, 0.75, 0.1563, 0.7188, 0.125, 0.6875, 0.125, 0.7188, 0.1563, 0.7188, 0.1563, 0.6875, 0.125, 0.6563, 0.125, 0.6875, 0.1563, 0.6875, 0.1563, 0.6562, 0.1563, 0.5313, 0.1563, 0.5625, 0.1875, 0.5625, 0.1875, 0.5313, 0.1875, 0.5313, 0.1875, 0.5625, 0.2077, 0.5625, 0.2081, 0.5515, 0.2094, 0.5313, 0.1563, 0.5625, 0.1563, 0.5938, 0.1875, 0.5938, 0.1875, 0.5625, 0.1875, 0.5625, 0.1875, 0.5938, 0.2077, 0.5938, 0.2079, 0.5829, 0.2077, 0.5625, 0.125, 0.5, 0.125, 0.5313, 0.1563, 0.5313, 0.1563, 0.5, 0.1563, 0.5, 0.1563, 0.5313, 0.1875, 0.5313, 0.1875, 0.5, 0.1875, 0.5, 0.1875, 0.5313, 0.2094, 0.5313, 0.2094, 0.5211, 0.2098, 0.5, 0.1875, 0.5938, 0.1875, 0.625, 0.2073, 0.625, 0.2073, 0.6139, 0.2077, 0.5938, 0.1563, 0.5938, 0.1563, 0.625, 0.1875, 0.625, 0.1875, 0.5938, 0.125, 0.5938, 0.125, 0.625, 0.1563, 0.625, 0.1563, 0.5938, 0.125, 0.5625, 0.125, 0.5938, 0.1563, 0.5938, 0.1563, 0.5625, 0.125, 0.5313, 0.125, 0.5625, 0.1563, 0.5625, 0.1563, 0.5313, 0.4062, 0.9475, 0.4063, 0.9688, 0.4375, 0.9688, 0.4375, 0.967, 0.4284, 0.962, 0.448, 0.9688, 0.4375, 0.967, 0.4375, 0.9688, 0.4688, 0.9744, 0.4688, 1.0, 0.5, 1.0, 0.5, 0.9708, 0.4725, 0.9724, 0.4375, 0.9688, 0.4375, 1.0, 0.4688, 1.0, 0.4688, 0.9744, 0.448, 0.9688, 0.4063, 0.9688, 0.4063, 1.0, 0.4375, 1.0, 0.4375, 0.9688, 0.375, 0.9688, 0.375, 1.0, 0.4063, 1.0, 0.4063, 0.9688, 0.375, 0.9375, 0.375, 0.9688, 0.4063, 0.9688, 0.4062, 0.9475, 0.3987, 0.9375, 0.3966, 0.9289, 0.3928, 0.9178, 0.3855, 0.918, 0.375, 0.9181, 0.375, 0.9375, 0.3987, 0.9375, 0.4063, 0.2813, 0.4063, 0.3125, 0.4375, 0.3125, 0.4375, 0.2813, 0.4375, 0.2813, 0.4375, 0.3125, 0.4688, 0.3125, 0.4688, 0.2813, 0.4258, 0.333, 0.4375, 0.3326, 0.4375, 0.3125, 0.4063, 0.3125, 0.4062, 0.3339, 0.4579, 0.332, 0.4688, 0.3323, 0.4688, 0.3125, 0.4375, 0.3125, 0.4375, 0.3326, 0.375, 0.25, 0.375, 0.2813, 0.4063, 0.2813, 0.4063, 0.25, 0.4063, 0.25, 0.4063, 0.2813, 0.4375, 0.2813, 0.4375, 0.25, 0.4375, 0.25, 0.4375, 0.2813, 0.4688, 0.2813, 0.4688, 0.25, 0.4688, 0.25, 0.4688, 0.2813, 0.5, 0.2813, 0.5, 0.25, 0.4688, 0.2813, 0.4688, 0.3125, 0.5, 0.3125, 0.5, 0.2813, 0.4885, 0.333, 0.5, 0.3339, 0.5, 0.3125, 0.4688, 0.3125, 0.4688, 0.3323, 0.396, 0.3349, 0.4062, 0.3339, 0.4063, 0.3125, 0.375, 0.3125, 0.375, 0.3348, 0.375, 0.2813, 0.375, 0.3125, 0.4063, 0.3125, 0.4063, 0.2813, 0.5313, 0.2813, 0.5312, 0.3125, 0.5625, 0.3125, 0.5625, 0.2813, 0.5625, 0.2813, 0.5625, 0.3125, 0.5938, 0.3125, 0.5938, 0.2813, 0.5508, 0.3328, 0.5625, 0.3318, 0.5625, 0.3125, 0.5312, 0.3125, 0.5313, 0.3325, 0.5938, 0.3332, 0.5938, 0.3125, 0.5625, 0.3125, 0.5625, 0.3318, 0.5, 0.25, 0.5, 0.2813, 0.5313, 0.2813, 0.5312, 0.25, 0.5312, 0.25, 0.5313, 0.2813, 0.5625, 0.2813, 0.5625, 0.25, 0.5625, 0.25, 0.5625, 0.2813, 0.5938, 0.2813, 0.5938, 0.25, 0.5938, 0.25, 0.5938, 0.2813, 0.625, 0.2813, 0.625, 0.25, 0.5938, 0.2813, 0.5938, 0.3125, 0.625, 0.3125, 0.625, 0.2813, 0.6144, 0.3327, 0.625, 0.334, 0.625, 0.3125, 0.5938, 0.3125, 0.5938, 0.3332, 0.5223, 0.3332, 0.5313, 0.3325, 0.5312, 0.3125, 0.5, 0.3125, 0.5, 0.3339, 0.5, 0.2813, 0.5, 0.3125, 0.5312, 0.3125, 0.5313, 0.2813, 0.4063, 0.1562, 0.4063, 0.1875, 0.4375, 0.1875, 0.4375, 0.1562, 0.4375, 0.1562, 0.4375, 0.1875, 0.4688, 0.1875, 0.4688, 0.1563, 0.4063, 0.1875, 0.4063, 0.2188, 0.4375, 0.2188, 0.4375, 0.1875, 0.4375, 0.1875, 0.4375, 0.2188, 0.4688, 0.2188, 0.4688, 0.1875, 0.375, 0.125, 0.375, 0.1563, 0.4063, 0.1562, 0.4063, 0.125, 0.4063, 0.125, 0.4063, 0.1562, 0.4375, 0.1562, 0.4375, 0.125, 0.4375, 0.125, 0.4375, 0.1562, 0.4688, 0.1563, 0.4688, 0.125, 0.4688, 0.125, 0.4688, 0.1563, 0.5, 0.1562, 0.5, 0.125, 0.4688, 0.1563, 0.4688, 0.1875, 0.5, 0.1875, 0.5, 0.1562, 0.4688, 0.1875, 0.4688, 0.2188, 0.5, 0.2188, 0.5, 0.1875, 0.4688, 0.2188, 0.4688, 0.25, 0.5, 0.25, 0.5, 0.2188, 0.4375, 0.2188, 0.4375, 0.25, 0.4688, 0.25, 0.4688, 0.2188, 0.4063, 0.2188, 0.4063, 0.25, 0.4375, 0.25, 0.4375, 0.2188, 0.375, 0.2188, 0.375, 0.25, 0.4063, 0.25, 0.4063, 0.2188, 0.375, 0.1875, 0.375, 0.2188, 0.4063, 0.2188, 0.4063, 0.1875, 0.375, 0.1563, 0.375, 0.1875, 0.4063, 0.1875, 0.4063, 0.1562, 0.4063, 0.03125, 0.4063, 0.0625, 0.4375, 0.0625, 0.4375, 0.03125, 0.4375, 0.03125, 0.4375, 0.0625, 0.4688, 0.0625, 0.4688, 0.03125, 0.4063, 0.0625, 0.4063, 0.09375, 0.4375, 0.09375, 0.4375, 0.0625, 0.4375, 0.0625, 0.4375, 0.09375, 0.4688, 0.09375, 0.4688, 0.0625, 0.375, 0.0, 0.375, 0.03125, 0.4063, 0.03125, 0.4063, 0.0, 0.4063, 0.0, 0.4063, 0.03125, 0.4375, 0.03125, 0.4375, 0.0, 0.4375, 0.0, 0.4375, 0.03125, 0.4688, 0.03125, 0.4688, 0.0, 0.4688, 0.0, 0.4688, 0.03125, 0.5, 0.03125, 0.5, 0.0, 0.4688, 0.03125, 0.4688, 0.0625, 0.5, 0.0625, 0.5, 0.03125, 0.4688, 0.0625, 0.4688, 0.09375, 0.5, 0.09375, 0.5, 0.0625, 0.4688, 0.09375, 0.4688, 0.125, 0.5, 0.125, 0.5, 0.09375, 0.4375, 0.09375, 0.4375, 0.125, 0.4688, 0.125, 0.4688, 0.09375, 0.4063, 0.09375, 0.4063, 0.125, 0.4375, 0.125, 0.4375, 0.09375, 0.375, 0.09375, 0.375, 0.125, 0.4063, 0.125, 0.4063, 0.09375, 0.375, 0.0625, 0.375, 0.09375, 0.4063, 0.09375, 0.4063, 0.0625, 0.375, 0.03125, 0.375, 0.0625, 0.4063, 0.0625, 0.4063, 0.03125, 0.5313, 0.03125, 0.5312, 0.0625, 0.5625, 0.0625, 0.5625, 0.03125, 0.5625, 0.03125, 0.5625, 0.0625, 0.5938, 0.0625, 0.5938, 0.03125, 0.5312, 0.0625, 0.5313, 0.09375, 0.5625, 0.09375, 0.5625, 0.0625, 0.5625, 0.0625, 0.5625, 0.09375, 0.5938, 0.09375, 0.5938, 0.0625, 0.5, 0.0, 0.5, 0.03125, 0.5313, 0.03125, 0.5313, 0.0, 0.5313, 0.0, 0.5313, 0.03125, 0.5625, 0.03125, 0.5625, 0.008319, 0.5416, 0.0, 0.5625, 0.03125, 0.5938, 0.03125, 0.5938, 0.003406, 0.5695, 0.006956, 0.5625, 0.008319, 0.5938, 0.03125, 0.625, 0.03125, 0.625, 0.0, 0.6031, 0.0, 0.5972, 0.002261, 0.5938, 0.003406, 0.5938, 0.03125, 0.5938, 0.0625, 0.625, 0.0625, 0.625, 0.03125, 0.5938, 0.0625, 0.5938, 0.09375, 0.625, 0.09375, 0.625, 0.0625, 0.5938, 0.09375, 0.5938, 0.125, 0.625, 0.125, 0.625, 0.09375, 0.5625, 0.09375, 0.5625, 0.125, 0.5938, 0.125, 0.5938, 0.09375, 0.5313, 0.09375, 0.5312, 0.125, 0.5625, 0.125, 0.5625, 0.09375, 0.5, 0.09375, 0.5, 0.125, 0.5312, 0.125, 0.5313, 0.09375, 0.5, 0.0625, 0.5, 0.09375, 0.5313, 0.09375, 0.5312, 0.0625, 0.5, 0.03125, 0.5, 0.0625, 0.5312, 0.0625, 0.5313, 0.03125, 0.0, 0.0, 0.0, 0.0, 0.0, 0.0, 0.0, 0.0, 0.0, 0.0, 0.0, 0.0, 0.0, 0.0, 0.0, 0.0, 0.0, 0.0, 0.0, 0.0, 0.0, 0.0, 0.0, 0.0, 0.0, 0.0, 0.0, 0.0, 0.0, 0.0, 0.0, 0.0, 0.0, 0.0, 0.0, 0.0, 0.0, 0.0, 0.0, 0.0, 0.0, 0.0, 0.0, 0.0, 0.0, 0.0])
me_cube_001.update()

# ---- objects
ob_house = bpy.data.objects.new('house', me_cube_001)

# ---- transforms, parenting, visibility, modifiers, constraints
ob_house.location = (0.0, 0.0, 0.0)

# ---- collection membership
col_collection.objects.link(ob_house)

# ---- scene / render settings (as saved in the file)
scene.frame_start = 1; scene.frame_end = 250; scene.frame_set(2)
scene.render.engine = 'BLENDER_EEVEE_NEXT'
scene.render.bake_bias = 0.0
scene.render.bake_samples = 0
scene.cycles.sampling_pattern = 'TABULATED_SOBOL'
scene.eevee.use_volume_custom_range = False
bpy.context.view_layer.update()

# ---- added for rendering (the .blend has no active camera and no usable light): camera, sun
cam_auto = bpy.data.cameras.new('AutoCamera')
cam_auto.lens = 50.0
cam_auto.sensor_width = 36.0
cam_auto.clip_end = 1000.0
ob_auto_camera = bpy.data.objects.new('AutoCamera', cam_auto)
scene.collection.objects.link(ob_auto_camera)
ob_auto_camera.location = (9.89841, -11.3968, 10.1857)
ob_auto_camera.rotation_euler = (1.09748, -7.21219e-08, 0.694738)
scene.camera = ob_auto_camera
light_auto_sun = bpy.data.lights.new('AutoSun', 'SUN')
light_auto_sun.energy = 3.0
light_auto_sun.angle = 0.0523599
ob_auto_sun = bpy.data.objects.new('AutoSun', light_auto_sun)
scene.collection.objects.link(ob_auto_sun)
ob_auto_sun.rotation_euler = (0.872665, 0.174533, 0.523599)
bpy.context.view_layer.update()
